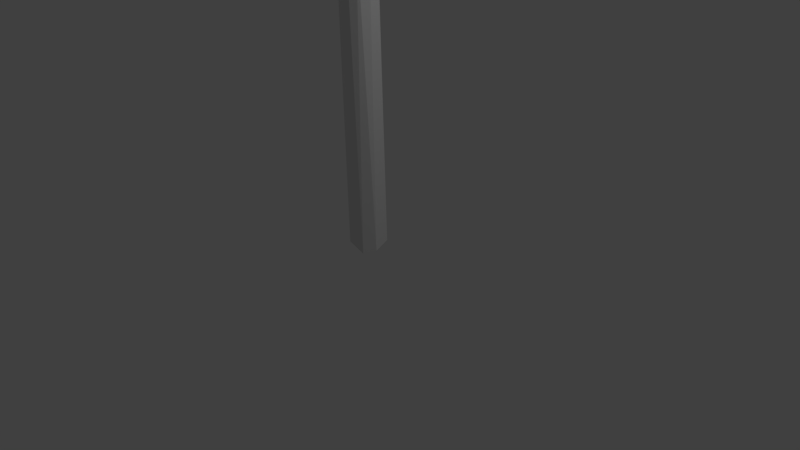 # Source: untitled.blend  (saved by Blender 2.79.0; exported with 4.5.12 LTS)
import bpy
from mathutils import Matrix  # noqa: F401  (used for matrix-valued properties, if any)

bpy.ops.wm.read_factory_settings(use_empty=True)
scene = bpy.context.scene
scene.name = 'Scene'

# ---- collections
col_collection_1 = bpy.data.collections.new('Collection 1'); scene.collection.children.link(col_collection_1)

# ---- world
world_world = bpy.data.worlds.new('World'); scene.world = world_world
world_world.color = (0.05088, 0.05088, 0.05088)
world_world.use_sun_shadow = False
world_world.sun_shadow_jitter_overblur = 0.0
world_world.cycles.sampling_method = 'MANUAL'

# ---- cameras
cam_camera = bpy.data.cameras.new('Camera')
cam_camera.clip_end = 100.0
cam_camera.lens = 35.0
cam_camera.sensor_width = 32.0
cam_camera.sensor_height = 18.0
cam_camera.ortho_scale = 7.314
cam_camera.dof.focus_distance = 0.0
cam_camera.dof.aperture_fstop = 128.0

# ---- lights
light_lamp = bpy.data.lights.new('Lamp', 'POINT')
light_lamp.transmission_factor = 0.0
light_lamp.cutoff_distance = 30.0
light_lamp.energy = 100.0
light_lamp.shadow_buffer_clip_start = 1.001
light_lamp.shadow_soft_size = 0.1
light_lamp.shadow_maximum_resolution = 0.006
light_lamp.use_absolute_resolution = True

# ---- meshes
me_icosphere_015 = bpy.data.meshes.new('Icosphere.015')
me_icosphere_015.from_pydata([(0.0, 0.04536, -0.8918), (0.7236, -0.5257, -0.4472), (-0.2695, -1.127, -0.4704), (-0.8944, 0.0, -0.4472), (-0.2825, 0.8793, -0.4571), (0.7236, 0.5257, -0.4472), (0.2727, -0.9926, 0.4563), (-0.7013, -0.5515, 0.4952), (-0.7236, 0.5257, 0.4472), (0.3027, 0.9792, 0.3927), (0.8944, 0.0, 0.4472), (0.0, 0.1163, 0.682), (-0.1607, -0.4967, -0.845), (0.357, -0.07708, -0.6622), (0.2696, -1.091, -0.5808), (0.8504, 5.612e-05, -0.5252), (0.4003, 0.3147, -0.7397), (-0.4569, 0.01685, -0.6831), (-0.6839, -0.4853, -0.5138), (-0.1625, 0.5, -0.8507), (-0.6879, 0.5001, -0.5242), (0.2633, 0.8109, -0.5264), (0.9496, -0.3164, 0.002318), (0.9477, 0.3585, 0.009931), (0.0, -1.363, -0.004355), (0.5747, -1.081, -0.008426), (-0.9496, -0.3164, 0.002318), (-0.5747, -1.081, -0.008426), (-0.5994, 0.8635, -0.0188), (-0.9477, 0.3585, 0.009931), (0.5994, 0.8635, -0.0188), (0.0, 1.148, -0.02257), (0.698, -0.4909, 0.5133), (-0.2738, -0.9291, 0.5057), (-0.8506, 0.0, 0.5257), (-0.2651, 0.8072, 0.5074), (0.6882, 0.5, 0.5257), (0.2826, -0.3744, 0.669), (0.5183, 0.06233, 0.6843), (-0.5535, -0.1877, 0.6529), (-0.4386, 0.3758, 0.6599), (0.2322, 0.5324, 0.7139)], [], [(0, 13, 12), (1, 13, 15), (0, 12, 17), (0, 17, 19), (0, 19, 16), (1, 15, 22), (2, 14, 24), (3, 18, 26), (4, 20, 28), (5, 21, 30), (1, 22, 25), (2, 24, 27), (3, 26, 29), (4, 28, 31), (5, 30, 23), (6, 32, 37), (7, 33, 39), (8, 34, 40), (9, 35, 41), (10, 36, 38), (38, 41, 11), (38, 36, 41), (36, 9, 41), (41, 40, 11), (41, 35, 40), (35, 8, 40), (40, 39, 11), (40, 34, 39), (34, 7, 39), (39, 37, 11), (39, 33, 37), (33, 6, 37), (37, 38, 11), (37, 32, 38), (32, 10, 38), (23, 36, 10), (23, 30, 36), (30, 9, 36), (31, 35, 9), (31, 28, 35), (28, 8, 35), (29, 34, 8), (29, 26, 34), (26, 7, 34), (27, 33, 7), (27, 24, 33), (24, 6, 33), (25, 32, 6), (25, 22, 32), (22, 10, 32), (30, 31, 9), (30, 21, 31), (21, 4, 31), (28, 29, 8), (28, 20, 29), (20, 3, 29), (26, 27, 7), (26, 18, 27), (18, 2, 27), (24, 25, 6), (24, 14, 25), (14, 1, 25), (22, 23, 10), (22, 15, 23), (15, 5, 23), (16, 21, 5), (16, 19, 21), (19, 4, 21), (19, 20, 4), (19, 17, 20), (17, 3, 20), (17, 18, 3), (17, 12, 18), (12, 2, 18), (15, 16, 5), (15, 13, 16), (13, 0, 16), (12, 14, 2), (12, 13, 14), (13, 1, 14)])
me_icosphere_015.use_remesh_preserve_volume = False
me_icosphere_015.use_remesh_preserve_attributes = False
me_icosphere_015.use_mirror_vertex_groups = False
me_icosphere_015.update()
me_plane = bpy.data.meshes.new('Plane')
me_plane.from_pydata([(0.0005768, -0.003677, 0.003534), (-0.005137, -0.1062, 4.082), (-0.09525, -0.1197, 6.924), (-0.06506, 0.02998, 8.862), (-0.06309, 0.005562, 9.856), (-0.06004, -0.04658, 8.143), (-0.767, -1.451, 7.494), (-0.03051, -0.02021, 9.512), (-0.01195, -0.03881, 6.339), (0.1151, 1.026, 8.115), (0.368, -1.18, 6.404), (-1.128, 1.475, 7.117), (1.13, -0.744, 7.306), (-0.4618, 1.042, 9.157), (1.062, -0.1034, 8.84), (-0.83, -0.3863, 8.901), (-0.05588, -0.5155, 9.672), (-0.2331, 0.3187, 10.2), (0.3083, 0.06905, 10.22), (1.704, -0.6583, 9.161), (2.037, -0.05843, 8.918), (1.69, 0.3172, 9.05), (2.13, -0.6338, 7.88), (2.216, -1.107, 7.947), (1.587, -1.427, 7.719), (1.124, -0.9337, 6.859), (0.9116, -1.559, 6.593), (0.511, -1.835, 6.702), (-1.073, -1.811, 7.193), (-0.5411, -1.928, 7.824), (-0.9581, -2.147, 7.508), (-1.69, 2.282, 7.341), (-0.6441, 2.735, 7.485), (0.05756, 2.159, 8.383), (1.017, 1.597, 8.348), (0.3741, 1.525, 6.11), (0.03727, 0.02554, 10.51), (-1.309, -0.9429, 9.052), (-1.416, -0.3973, 8.894), (-0.7743, 1.423, 9.392), (0.2043, 1.499, 9.414), (0.1241, 0.5746, 6.106), (0.6318, 1.707, 6.173), (0.169, 1.799, 6.175), (0.853, 1.063, 6.223), (0.6055, 1.374, 6.117), (0.03222, 1.615, 6.22), (-0.3402, 1.555, 6.177), (-0.0005976, 1.176, 6.143), (0.5085, 0.8534, 6.048), (0.4085, 0.4871, 8.946), (-1.392, 0.04162, 7.413)], [(0, 1), (8, 2), (5, 3), (7, 4), (2, 5), (2, 6), (3, 7), (1, 8), (5, 9), (8, 10), (2, 11), (2, 12), (3, 13), (3, 14), (3, 15), (7, 16), (4, 17), (4, 18), (14, 19), (14, 20), (14, 21), (12, 22), (12, 23), (12, 24), (10, 25), (10, 26), (10, 27), (6, 28), (6, 29), (6, 30), (11, 31), (11, 32), (9, 33), (9, 34), (4, 36), (15, 37), (15, 38), (13, 39), (13, 40), (8, 41), (35, 42), (35, 43), (49, 44), (49, 45), (48, 46), (48, 47), (41, 48), (41, 49), (41, 35), (3, 50), (2, 51)], [])
me_plane.use_remesh_preserve_volume = False
me_plane.use_remesh_preserve_attributes = False
me_plane.use_mirror_vertex_groups = False
me_plane.update()
me_icosphere_005 = bpy.data.meshes.new('Icosphere.005')
me_icosphere_005.from_pydata([(0.0, -0.03443, -0.6199), (0.734, -0.3171, -0.2282), (-0.2757, -0.8383, -0.3733), (-0.8901, 0.06924, -0.2794), (-0.2637, 0.7834, -0.1664), (0.7216, 0.5187, -0.4332), (0.2764, -0.8506, 0.4472), (-0.7236, -0.5257, 0.4472), (-0.7236, 0.5257, 0.4472), (0.283, 0.7166, 0.3807), (0.8944, 0.0, 0.4472), (0.0, 0.0, 1.0), (-0.1752, -0.5067, -0.5601), (0.4098, -0.2642, -0.739), (0.2623, -0.777, -0.395), (0.8491, 0.02476, -0.456), (0.4139, 0.3641, -0.5396), (-0.5274, -0.06899, -0.6251), (-0.6978, -0.295, -0.3287), (-0.1612, 0.4843, -0.5663), (-0.6876, 0.4979, -0.5216), (0.2472, 0.753, -0.1484), (0.9557, -0.2038, 0.05189), (0.9456, 0.3005, 0.04168), (0.0, -1.0, 0.0), (0.5879, -0.8014, 0.002385), (-0.9557, -0.2038, 0.05189), (-0.5879, -0.8014, 0.002385), (-0.5877, 0.808, 0.00128), (-0.9456, 0.3005, 0.04168), (0.5877, 0.808, 0.00128), (0.0, 1.0, 0.0), (0.6882, -0.5, 0.5257), (-0.2629, -0.809, 0.5257), (-0.8506, 0.0, 0.5257), (-0.2719, 0.6272, 0.4354), (0.6882, 0.5, 0.5257), (0.2217, -0.1681, 0.6297), (0.5257, -1.201e-05, 0.8506), (-0.4253, -0.309, 0.8507), (-0.4296, 0.2361, 0.8115), (0.1629, 0.4932, 0.847)], [], [(0, 13, 12), (1, 13, 15), (0, 12, 17), (0, 17, 19), (0, 19, 16), (1, 15, 22), (2, 14, 24), (3, 18, 26), (4, 20, 28), (5, 21, 30), (1, 22, 25), (2, 24, 27), (3, 26, 29), (4, 28, 31), (5, 30, 23), (6, 32, 37), (7, 33, 39), (8, 34, 40), (9, 35, 41), (10, 36, 38), (38, 41, 11), (38, 36, 41), (36, 9, 41), (41, 40, 11), (41, 35, 40), (35, 8, 40), (40, 39, 11), (40, 34, 39), (34, 7, 39), (39, 37, 11), (39, 33, 37), (33, 6, 37), (37, 38, 11), (37, 32, 38), (32, 10, 38), (23, 36, 10), (23, 30, 36), (30, 9, 36), (31, 35, 9), (31, 28, 35), (28, 8, 35), (29, 34, 8), (29, 26, 34), (26, 7, 34), (27, 33, 7), (27, 24, 33), (24, 6, 33), (25, 32, 6), (25, 22, 32), (22, 10, 32), (30, 31, 9), (30, 21, 31), (21, 4, 31), (28, 29, 8), (28, 20, 29), (20, 3, 29), (26, 27, 7), (26, 18, 27), (18, 2, 27), (24, 25, 6), (24, 14, 25), (14, 1, 25), (22, 23, 10), (22, 15, 23), (15, 5, 23), (16, 21, 5), (16, 19, 21), (19, 4, 21), (19, 20, 4), (19, 17, 20), (17, 3, 20), (17, 18, 3), (17, 12, 18), (12, 2, 18), (15, 16, 5), (15, 13, 16), (13, 0, 16), (12, 14, 2), (12, 13, 14), (13, 1, 14)])
me_icosphere_005.use_remesh_preserve_volume = False
me_icosphere_005.use_remesh_preserve_attributes = False
me_icosphere_005.use_mirror_vertex_groups = False
me_icosphere_005.update()
me_icosphere_004 = bpy.data.meshes.new('Icosphere.004')
me_icosphere_004.from_pydata([(0.0, -0.03443, -0.6199), (0.734, -0.3171, -0.2282), (-0.2757, -0.8383, -0.3733), (-0.8901, 0.06924, -0.2794), (-0.2637, 0.7834, -0.1664), (0.7216, 0.5187, -0.4332), (0.2764, -0.8506, 0.4472), (-0.7236, -0.5257, 0.4472), (-0.7236, 0.5257, 0.4472), (0.283, 0.7166, 0.3807), (0.8944, 0.0, 0.4472), (0.0, 0.0, 1.0), (-0.1752, -0.5067, -0.5601), (0.4098, -0.2642, -0.739), (0.2623, -0.777, -0.395), (0.8491, 0.02476, -0.456), (0.4139, 0.3641, -0.5396), (-0.5274, -0.06899, -0.6251), (-0.6978, -0.295, -0.3287), (-0.1612, 0.4843, -0.5663), (-0.6876, 0.4979, -0.5216), (0.2472, 0.753, -0.1484), (0.9557, -0.2038, 0.05189), (0.9456, 0.3005, 0.04168), (0.0, -1.0, 0.0), (0.5879, -0.8014, 0.002385), (-0.9557, -0.2038, 0.05189), (-0.5879, -0.8014, 0.002385), (-0.5877, 0.808, 0.00128), (-0.9456, 0.3005, 0.04168), (0.5877, 0.808, 0.00128), (0.0, 1.0, 0.0), (0.6882, -0.5, 0.5257), (-0.2629, -0.809, 0.5257), (-0.8506, 0.0, 0.5257), (-0.2719, 0.6272, 0.4354), (0.6882, 0.5, 0.5257), (0.2217, -0.1681, 0.6297), (0.5257, -1.201e-05, 0.8506), (-0.4253, -0.309, 0.8507), (-0.4296, 0.2361, 0.8115), (0.1629, 0.4932, 0.847)], [], [(0, 13, 12), (1, 13, 15), (0, 12, 17), (0, 17, 19), (0, 19, 16), (1, 15, 22), (2, 14, 24), (3, 18, 26), (4, 20, 28), (5, 21, 30), (1, 22, 25), (2, 24, 27), (3, 26, 29), (4, 28, 31), (5, 30, 23), (6, 32, 37), (7, 33, 39), (8, 34, 40), (9, 35, 41), (10, 36, 38), (38, 41, 11), (38, 36, 41), (36, 9, 41), (41, 40, 11), (41, 35, 40), (35, 8, 40), (40, 39, 11), (40, 34, 39), (34, 7, 39), (39, 37, 11), (39, 33, 37), (33, 6, 37), (37, 38, 11), (37, 32, 38), (32, 10, 38), (23, 36, 10), (23, 30, 36), (30, 9, 36), (31, 35, 9), (31, 28, 35), (28, 8, 35), (29, 34, 8), (29, 26, 34), (26, 7, 34), (27, 33, 7), (27, 24, 33), (24, 6, 33), (25, 32, 6), (25, 22, 32), (22, 10, 32), (30, 31, 9), (30, 21, 31), (21, 4, 31), (28, 29, 8), (28, 20, 29), (20, 3, 29), (26, 27, 7), (26, 18, 27), (18, 2, 27), (24, 25, 6), (24, 14, 25), (14, 1, 25), (22, 23, 10), (22, 15, 23), (15, 5, 23), (16, 21, 5), (16, 19, 21), (19, 4, 21), (19, 20, 4), (19, 17, 20), (17, 3, 20), (17, 18, 3), (17, 12, 18), (12, 2, 18), (15, 16, 5), (15, 13, 16), (13, 0, 16), (12, 14, 2), (12, 13, 14), (13, 1, 14)])
me_icosphere_004.use_remesh_preserve_volume = False
me_icosphere_004.use_remesh_preserve_attributes = False
me_icosphere_004.use_mirror_vertex_groups = False
me_icosphere_004.update()
me_icosphere_003 = bpy.data.meshes.new('Icosphere.003')
me_icosphere_003.from_pydata([(0.0, -0.03443, -0.6199), (0.734, -0.3171, -0.2282), (-0.2757, -0.8383, -0.3733), (-0.8901, 0.06924, -0.2794), (-0.2637, 0.7834, -0.1664), (0.7216, 0.5187, -0.4332), (0.2764, -0.8506, 0.4472), (-0.7236, -0.5257, 0.4472), (-0.7236, 0.5257, 0.4472), (0.283, 0.7166, 0.3807), (0.8944, 0.0, 0.4472), (0.0, 0.0, 1.0), (-0.1752, -0.5067, -0.5601), (0.4098, -0.2642, -0.739), (0.2623, -0.777, -0.395), (0.8491, 0.02476, -0.456), (0.4139, 0.3641, -0.5396), (-0.5274, -0.06899, -0.6251), (-0.6978, -0.295, -0.3287), (-0.1612, 0.4843, -0.5663), (-0.6876, 0.4979, -0.5216), (0.2472, 0.753, -0.1484), (0.9557, -0.2038, 0.05189), (0.9456, 0.3005, 0.04168), (0.0, -1.0, 0.0), (0.5879, -0.8014, 0.002385), (-0.9557, -0.2038, 0.05189), (-0.5879, -0.8014, 0.002385), (-0.5877, 0.808, 0.00128), (-0.9456, 0.3005, 0.04168), (0.5877, 0.808, 0.00128), (0.0, 1.0, 0.0), (0.6882, -0.5, 0.5257), (-0.2629, -0.809, 0.5257), (-0.8506, 0.0, 0.5257), (-0.2719, 0.6272, 0.4354), (0.6882, 0.5, 0.5257), (0.2217, -0.1681, 0.6297), (0.5257, -1.201e-05, 0.8506), (-0.4253, -0.309, 0.8507), (-0.4296, 0.2361, 0.8115), (0.1629, 0.4932, 0.847)], [], [(0, 13, 12), (1, 13, 15), (0, 12, 17), (0, 17, 19), (0, 19, 16), (1, 15, 22), (2, 14, 24), (3, 18, 26), (4, 20, 28), (5, 21, 30), (1, 22, 25), (2, 24, 27), (3, 26, 29), (4, 28, 31), (5, 30, 23), (6, 32, 37), (7, 33, 39), (8, 34, 40), (9, 35, 41), (10, 36, 38), (38, 41, 11), (38, 36, 41), (36, 9, 41), (41, 40, 11), (41, 35, 40), (35, 8, 40), (40, 39, 11), (40, 34, 39), (34, 7, 39), (39, 37, 11), (39, 33, 37), (33, 6, 37), (37, 38, 11), (37, 32, 38), (32, 10, 38), (23, 36, 10), (23, 30, 36), (30, 9, 36), (31, 35, 9), (31, 28, 35), (28, 8, 35), (29, 34, 8), (29, 26, 34), (26, 7, 34), (27, 33, 7), (27, 24, 33), (24, 6, 33), (25, 32, 6), (25, 22, 32), (22, 10, 32), (30, 31, 9), (30, 21, 31), (21, 4, 31), (28, 29, 8), (28, 20, 29), (20, 3, 29), (26, 27, 7), (26, 18, 27), (18, 2, 27), (24, 25, 6), (24, 14, 25), (14, 1, 25), (22, 23, 10), (22, 15, 23), (15, 5, 23), (16, 21, 5), (16, 19, 21), (19, 4, 21), (19, 20, 4), (19, 17, 20), (17, 3, 20), (17, 18, 3), (17, 12, 18), (12, 2, 18), (15, 16, 5), (15, 13, 16), (13, 0, 16), (12, 14, 2), (12, 13, 14), (13, 1, 14)])
me_icosphere_003.use_remesh_preserve_volume = False
me_icosphere_003.use_remesh_preserve_attributes = False
me_icosphere_003.use_mirror_vertex_groups = False
me_icosphere_003.update()
me_icosphere_016 = bpy.data.meshes.new('Icosphere.016')
me_icosphere_016.from_pydata([(0.0, 0.04536, -0.8918), (0.7236, -0.5257, -0.4472), (-0.2695, -1.127, -0.4704), (-0.8944, 0.0, -0.4472), (-0.2825, 0.8793, -0.4571), (0.7236, 0.5257, -0.4472), (0.2727, -0.9926, 0.4563), (-0.7013, -0.5515, 0.4952), (-0.7236, 0.5257, 0.4472), (0.3027, 0.9792, 0.3927), (0.8944, 0.0, 0.4472), (0.0, 0.1163, 0.682), (-0.1607, -0.4967, -0.845), (0.357, -0.07708, -0.6622), (0.2696, -1.091, -0.5808), (0.8504, 5.612e-05, -0.5252), (0.4003, 0.3147, -0.7397), (-0.4569, 0.01685, -0.6831), (-0.6839, -0.4853, -0.5138), (-0.1625, 0.5, -0.8507), (-0.6879, 0.5001, -0.5242), (0.2633, 0.8109, -0.5264), (0.9496, -0.3164, 0.002318), (0.9477, 0.3585, 0.009931), (0.0, -1.363, -0.004355), (0.5747, -1.081, -0.008426), (-0.9496, -0.3164, 0.002318), (-0.5747, -1.081, -0.008426), (-0.5994, 0.8635, -0.0188), (-0.9477, 0.3585, 0.009931), (0.5994, 0.8635, -0.0188), (0.0, 1.148, -0.02257), (0.698, -0.4909, 0.5133), (-0.2738, -0.9291, 0.5057), (-0.8506, 0.0, 0.5257), (-0.2651, 0.8072, 0.5074), (0.6882, 0.5, 0.5257), (0.2826, -0.3744, 0.669), (0.5183, 0.06233, 0.6843), (-0.5535, -0.1877, 0.6529), (-0.4386, 0.3758, 0.6599), (0.2322, 0.5324, 0.7139)], [], [(0, 13, 12), (1, 13, 15), (0, 12, 17), (0, 17, 19), (0, 19, 16), (1, 15, 22), (2, 14, 24), (3, 18, 26), (4, 20, 28), (5, 21, 30), (1, 22, 25), (2, 24, 27), (3, 26, 29), (4, 28, 31), (5, 30, 23), (6, 32, 37), (7, 33, 39), (8, 34, 40), (9, 35, 41), (10, 36, 38), (38, 41, 11), (38, 36, 41), (36, 9, 41), (41, 40, 11), (41, 35, 40), (35, 8, 40), (40, 39, 11), (40, 34, 39), (34, 7, 39), (39, 37, 11), (39, 33, 37), (33, 6, 37), (37, 38, 11), (37, 32, 38), (32, 10, 38), (23, 36, 10), (23, 30, 36), (30, 9, 36), (31, 35, 9), (31, 28, 35), (28, 8, 35), (29, 34, 8), (29, 26, 34), (26, 7, 34), (27, 33, 7), (27, 24, 33), (24, 6, 33), (25, 32, 6), (25, 22, 32), (22, 10, 32), (30, 31, 9), (30, 21, 31), (21, 4, 31), (28, 29, 8), (28, 20, 29), (20, 3, 29), (26, 27, 7), (26, 18, 27), (18, 2, 27), (24, 25, 6), (24, 14, 25), (14, 1, 25), (22, 23, 10), (22, 15, 23), (15, 5, 23), (16, 21, 5), (16, 19, 21), (19, 4, 21), (19, 20, 4), (19, 17, 20), (17, 3, 20), (17, 18, 3), (17, 12, 18), (12, 2, 18), (15, 16, 5), (15, 13, 16), (13, 0, 16), (12, 14, 2), (12, 13, 14), (13, 1, 14)])
me_icosphere_016.use_remesh_preserve_volume = False
me_icosphere_016.use_remesh_preserve_attributes = False
me_icosphere_016.use_mirror_vertex_groups = False
me_icosphere_016.update()
me_icosphere_017 = bpy.data.meshes.new('Icosphere.017')
me_icosphere_017.from_pydata([(0.0, 0.04536, -0.8918), (0.7236, -0.5257, -0.4472), (-0.2695, -1.127, -0.4704), (-0.8944, 0.0, -0.4472), (-0.2825, 0.8793, -0.4571), (0.7236, 0.5257, -0.4472), (0.2727, -0.9926, 0.4563), (-0.7013, -0.5515, 0.4952), (-0.7236, 0.5257, 0.4472), (0.3027, 0.9792, 0.3927), (0.8944, 0.0, 0.4472), (0.0, 0.1163, 0.682), (-0.1607, -0.4967, -0.845), (0.357, -0.07708, -0.6622), (0.2696, -1.091, -0.5808), (0.8504, 5.612e-05, -0.5252), (0.4003, 0.3147, -0.7397), (-0.4569, 0.01685, -0.6831), (-0.6839, -0.4853, -0.5138), (-0.1625, 0.5, -0.8507), (-0.6879, 0.5001, -0.5242), (0.2633, 0.8109, -0.5264), (0.9496, -0.3164, 0.002318), (0.9477, 0.3585, 0.009931), (0.0, -1.363, -0.004355), (0.5747, -1.081, -0.008426), (-0.9496, -0.3164, 0.002318), (-0.5747, -1.081, -0.008426), (-0.5994, 0.8635, -0.0188), (-0.9477, 0.3585, 0.009931), (0.5994, 0.8635, -0.0188), (0.0, 1.148, -0.02257), (0.698, -0.4909, 0.5133), (-0.2738, -0.9291, 0.5057), (-0.8506, 0.0, 0.5257), (-0.2651, 0.8072, 0.5074), (0.6882, 0.5, 0.5257), (0.2826, -0.3744, 0.669), (0.5183, 0.06233, 0.6843), (-0.5535, -0.1877, 0.6529), (-0.4386, 0.3758, 0.6599), (0.2322, 0.5324, 0.7139)], [], [(0, 13, 12), (1, 13, 15), (0, 12, 17), (0, 17, 19), (0, 19, 16), (1, 15, 22), (2, 14, 24), (3, 18, 26), (4, 20, 28), (5, 21, 30), (1, 22, 25), (2, 24, 27), (3, 26, 29), (4, 28, 31), (5, 30, 23), (6, 32, 37), (7, 33, 39), (8, 34, 40), (9, 35, 41), (10, 36, 38), (38, 41, 11), (38, 36, 41), (36, 9, 41), (41, 40, 11), (41, 35, 40), (35, 8, 40), (40, 39, 11), (40, 34, 39), (34, 7, 39), (39, 37, 11), (39, 33, 37), (33, 6, 37), (37, 38, 11), (37, 32, 38), (32, 10, 38), (23, 36, 10), (23, 30, 36), (30, 9, 36), (31, 35, 9), (31, 28, 35), (28, 8, 35), (29, 34, 8), (29, 26, 34), (26, 7, 34), (27, 33, 7), (27, 24, 33), (24, 6, 33), (25, 32, 6), (25, 22, 32), (22, 10, 32), (30, 31, 9), (30, 21, 31), (21, 4, 31), (28, 29, 8), (28, 20, 29), (20, 3, 29), (26, 27, 7), (26, 18, 27), (18, 2, 27), (24, 25, 6), (24, 14, 25), (14, 1, 25), (22, 23, 10), (22, 15, 23), (15, 5, 23), (16, 21, 5), (16, 19, 21), (19, 4, 21), (19, 20, 4), (19, 17, 20), (17, 3, 20), (17, 18, 3), (17, 12, 18), (12, 2, 18), (15, 16, 5), (15, 13, 16), (13, 0, 16), (12, 14, 2), (12, 13, 14), (13, 1, 14)])
me_icosphere_017.use_remesh_preserve_volume = False
me_icosphere_017.use_remesh_preserve_attributes = False
me_icosphere_017.use_mirror_vertex_groups = False
me_icosphere_017.update()
me_icosphere_020 = bpy.data.meshes.new('Icosphere.020')
me_icosphere_020.from_pydata([(0.0, -0.03443, -0.6199), (0.734, -0.3171, -0.2282), (-0.2757, -0.8383, -0.3733), (-0.8901, 0.06924, -0.2794), (-0.2637, 0.7834, -0.1664), (0.7216, 0.5187, -0.4332), (0.2764, -0.8506, 0.4472), (-0.7236, -0.5257, 0.4472), (-0.7236, 0.5257, 0.4472), (0.283, 0.7166, 0.3807), (0.8944, 0.0, 0.4472), (0.0, 0.0, 1.0), (-0.1752, -0.5067, -0.5601), (0.4098, -0.2642, -0.739), (0.2623, -0.777, -0.395), (0.8491, 0.02476, -0.456), (0.4139, 0.3641, -0.5396), (-0.5274, -0.06899, -0.6251), (-0.6978, -0.295, -0.3287), (-0.1612, 0.4843, -0.5663), (-0.6876, 0.4979, -0.5216), (0.2472, 0.753, -0.1484), (0.9557, -0.2038, 0.05189), (0.9456, 0.3005, 0.04168), (0.0, -1.0, 0.0), (0.5879, -0.8014, 0.002385), (-0.9557, -0.2038, 0.05189), (-0.5879, -0.8014, 0.002385), (-0.5877, 0.808, 0.00128), (-0.9456, 0.3005, 0.04168), (0.5877, 0.808, 0.00128), (0.0, 1.0, 0.0), (0.6882, -0.5, 0.5257), (-0.2629, -0.809, 0.5257), (-0.8506, 0.0, 0.5257), (-0.2719, 0.6272, 0.4354), (0.6882, 0.5, 0.5257), (0.2217, -0.1681, 0.6297), (0.5257, -1.201e-05, 0.8506), (-0.4253, -0.309, 0.8507), (-0.4296, 0.2361, 0.8115), (0.1629, 0.4932, 0.847)], [], [(0, 13, 12), (1, 13, 15), (0, 12, 17), (0, 17, 19), (0, 19, 16), (1, 15, 22), (2, 14, 24), (3, 18, 26), (4, 20, 28), (5, 21, 30), (1, 22, 25), (2, 24, 27), (3, 26, 29), (4, 28, 31), (5, 30, 23), (6, 32, 37), (7, 33, 39), (8, 34, 40), (9, 35, 41), (10, 36, 38), (38, 41, 11), (38, 36, 41), (36, 9, 41), (41, 40, 11), (41, 35, 40), (35, 8, 40), (40, 39, 11), (40, 34, 39), (34, 7, 39), (39, 37, 11), (39, 33, 37), (33, 6, 37), (37, 38, 11), (37, 32, 38), (32, 10, 38), (23, 36, 10), (23, 30, 36), (30, 9, 36), (31, 35, 9), (31, 28, 35), (28, 8, 35), (29, 34, 8), (29, 26, 34), (26, 7, 34), (27, 33, 7), (27, 24, 33), (24, 6, 33), (25, 32, 6), (25, 22, 32), (22, 10, 32), (30, 31, 9), (30, 21, 31), (21, 4, 31), (28, 29, 8), (28, 20, 29), (20, 3, 29), (26, 27, 7), (26, 18, 27), (18, 2, 27), (24, 25, 6), (24, 14, 25), (14, 1, 25), (22, 23, 10), (22, 15, 23), (15, 5, 23), (16, 21, 5), (16, 19, 21), (19, 4, 21), (19, 20, 4), (19, 17, 20), (17, 3, 20), (17, 18, 3), (17, 12, 18), (12, 2, 18), (15, 16, 5), (15, 13, 16), (13, 0, 16), (12, 14, 2), (12, 13, 14), (13, 1, 14)])
me_icosphere_020.use_remesh_preserve_volume = False
me_icosphere_020.use_remesh_preserve_attributes = False
me_icosphere_020.use_mirror_vertex_groups = False
me_icosphere_020.update()
me_icosphere_019 = bpy.data.meshes.new('Icosphere.019')
me_icosphere_019.from_pydata([(0.0, -0.03443, -0.6199), (0.734, -0.3171, -0.2282), (-0.2757, -0.8383, -0.3733), (-0.8901, 0.06924, -0.2794), (-0.2637, 0.7834, -0.1664), (0.7216, 0.5187, -0.4332), (0.2764, -0.8506, 0.4472), (-0.7236, -0.5257, 0.4472), (-0.7236, 0.5257, 0.4472), (0.283, 0.7166, 0.3807), (0.8944, 0.0, 0.4472), (0.0, 0.0, 1.0), (-0.1752, -0.5067, -0.5601), (0.4098, -0.2642, -0.739), (0.2623, -0.777, -0.395), (0.8491, 0.02476, -0.456), (0.4139, 0.3641, -0.5396), (-0.5274, -0.06899, -0.6251), (-0.6978, -0.295, -0.3287), (-0.1612, 0.4843, -0.5663), (-0.6876, 0.4979, -0.5216), (0.2472, 0.753, -0.1484), (0.9557, -0.2038, 0.05189), (0.9456, 0.3005, 0.04168), (0.0, -1.0, 0.0), (0.5879, -0.8014, 0.002385), (-0.9557, -0.2038, 0.05189), (-0.5879, -0.8014, 0.002385), (-0.5877, 0.808, 0.00128), (-0.9456, 0.3005, 0.04168), (0.5877, 0.808, 0.00128), (0.0, 1.0, 0.0), (0.6882, -0.5, 0.5257), (-0.2629, -0.809, 0.5257), (-0.8506, 0.0, 0.5257), (-0.2719, 0.6272, 0.4354), (0.6882, 0.5, 0.5257), (0.2217, -0.1681, 0.6297), (0.5257, -1.201e-05, 0.8506), (-0.4253, -0.309, 0.8507), (-0.4296, 0.2361, 0.8115), (0.1629, 0.4932, 0.847)], [], [(0, 13, 12), (1, 13, 15), (0, 12, 17), (0, 17, 19), (0, 19, 16), (1, 15, 22), (2, 14, 24), (3, 18, 26), (4, 20, 28), (5, 21, 30), (1, 22, 25), (2, 24, 27), (3, 26, 29), (4, 28, 31), (5, 30, 23), (6, 32, 37), (7, 33, 39), (8, 34, 40), (9, 35, 41), (10, 36, 38), (38, 41, 11), (38, 36, 41), (36, 9, 41), (41, 40, 11), (41, 35, 40), (35, 8, 40), (40, 39, 11), (40, 34, 39), (34, 7, 39), (39, 37, 11), (39, 33, 37), (33, 6, 37), (37, 38, 11), (37, 32, 38), (32, 10, 38), (23, 36, 10), (23, 30, 36), (30, 9, 36), (31, 35, 9), (31, 28, 35), (28, 8, 35), (29, 34, 8), (29, 26, 34), (26, 7, 34), (27, 33, 7), (27, 24, 33), (24, 6, 33), (25, 32, 6), (25, 22, 32), (22, 10, 32), (30, 31, 9), (30, 21, 31), (21, 4, 31), (28, 29, 8), (28, 20, 29), (20, 3, 29), (26, 27, 7), (26, 18, 27), (18, 2, 27), (24, 25, 6), (24, 14, 25), (14, 1, 25), (22, 23, 10), (22, 15, 23), (15, 5, 23), (16, 21, 5), (16, 19, 21), (19, 4, 21), (19, 20, 4), (19, 17, 20), (17, 3, 20), (17, 18, 3), (17, 12, 18), (12, 2, 18), (15, 16, 5), (15, 13, 16), (13, 0, 16), (12, 14, 2), (12, 13, 14), (13, 1, 14)])
me_icosphere_019.use_remesh_preserve_volume = False
me_icosphere_019.use_remesh_preserve_attributes = False
me_icosphere_019.use_mirror_vertex_groups = False
me_icosphere_019.update()
me_icosphere_023 = bpy.data.meshes.new('Icosphere.023')
me_icosphere_023.from_pydata([(0.0, -0.03443, -0.6199), (0.734, -0.3171, -0.2282), (-0.2757, -0.8383, -0.3733), (-0.8901, 0.06924, -0.2794), (-0.2637, 0.7834, -0.1664), (0.7216, 0.5187, -0.4332), (0.2764, -0.8506, 0.4472), (-0.7236, -0.5257, 0.4472), (-0.7236, 0.5257, 0.4472), (0.283, 0.7166, 0.3807), (0.8944, 0.0, 0.4472), (0.0, 0.0, 1.0), (-0.1752, -0.5067, -0.5601), (0.4098, -0.2642, -0.739), (0.2623, -0.777, -0.395), (0.8491, 0.02476, -0.456), (0.4139, 0.3641, -0.5396), (-0.5274, -0.06899, -0.6251), (-0.6978, -0.295, -0.3287), (-0.1612, 0.4843, -0.5663), (-0.6876, 0.4979, -0.5216), (0.2472, 0.753, -0.1484), (0.9557, -0.2038, 0.05189), (0.9456, 0.3005, 0.04168), (0.0, -1.0, 0.0), (0.5879, -0.8014, 0.002385), (-0.9557, -0.2038, 0.05189), (-0.5879, -0.8014, 0.002385), (-0.5877, 0.808, 0.00128), (-0.9456, 0.3005, 0.04168), (0.5877, 0.808, 0.00128), (0.0, 1.0, 0.0), (0.6882, -0.5, 0.5257), (-0.2629, -0.809, 0.5257), (-0.8506, 0.0, 0.5257), (-0.2719, 0.6272, 0.4354), (0.6882, 0.5, 0.5257), (0.2217, -0.1681, 0.6297), (0.5257, -1.201e-05, 0.8506), (-0.4253, -0.309, 0.8507), (-0.4296, 0.2361, 0.8115), (0.1629, 0.4932, 0.847)], [], [(0, 13, 12), (1, 13, 15), (0, 12, 17), (0, 17, 19), (0, 19, 16), (1, 15, 22), (2, 14, 24), (3, 18, 26), (4, 20, 28), (5, 21, 30), (1, 22, 25), (2, 24, 27), (3, 26, 29), (4, 28, 31), (5, 30, 23), (6, 32, 37), (7, 33, 39), (8, 34, 40), (9, 35, 41), (10, 36, 38), (38, 41, 11), (38, 36, 41), (36, 9, 41), (41, 40, 11), (41, 35, 40), (35, 8, 40), (40, 39, 11), (40, 34, 39), (34, 7, 39), (39, 37, 11), (39, 33, 37), (33, 6, 37), (37, 38, 11), (37, 32, 38), (32, 10, 38), (23, 36, 10), (23, 30, 36), (30, 9, 36), (31, 35, 9), (31, 28, 35), (28, 8, 35), (29, 34, 8), (29, 26, 34), (26, 7, 34), (27, 33, 7), (27, 24, 33), (24, 6, 33), (25, 32, 6), (25, 22, 32), (22, 10, 32), (30, 31, 9), (30, 21, 31), (21, 4, 31), (28, 29, 8), (28, 20, 29), (20, 3, 29), (26, 27, 7), (26, 18, 27), (18, 2, 27), (24, 25, 6), (24, 14, 25), (14, 1, 25), (22, 23, 10), (22, 15, 23), (15, 5, 23), (16, 21, 5), (16, 19, 21), (19, 4, 21), (19, 20, 4), (19, 17, 20), (17, 3, 20), (17, 18, 3), (17, 12, 18), (12, 2, 18), (15, 16, 5), (15, 13, 16), (13, 0, 16), (12, 14, 2), (12, 13, 14), (13, 1, 14)])
me_icosphere_023.use_remesh_preserve_volume = False
me_icosphere_023.use_remesh_preserve_attributes = False
me_icosphere_023.use_mirror_vertex_groups = False
me_icosphere_023.update()
me_icosphere_022 = bpy.data.meshes.new('Icosphere.022')
me_icosphere_022.from_pydata([(0.0, -0.03443, -0.6199), (0.734, -0.3171, -0.2282), (-0.2757, -0.8383, -0.3733), (-0.8901, 0.06924, -0.2794), (-0.2637, 0.7834, -0.1664), (0.7216, 0.5187, -0.4332), (0.2764, -0.8506, 0.4472), (-0.7236, -0.5257, 0.4472), (-0.7236, 0.5257, 0.4472), (0.283, 0.7166, 0.3807), (0.8944, 0.0, 0.4472), (0.0, 0.0, 1.0), (-0.1752, -0.5067, -0.5601), (0.4098, -0.2642, -0.739), (0.2623, -0.777, -0.395), (0.8491, 0.02476, -0.456), (0.4139, 0.3641, -0.5396), (-0.5274, -0.06899, -0.6251), (-0.6978, -0.295, -0.3287), (-0.1612, 0.4843, -0.5663), (-0.6876, 0.4979, -0.5216), (0.2472, 0.753, -0.1484), (0.9557, -0.2038, 0.05189), (0.9456, 0.3005, 0.04168), (0.0, -1.0, 0.0), (0.5879, -0.8014, 0.002385), (-0.9557, -0.2038, 0.05189), (-0.5879, -0.8014, 0.002385), (-0.5877, 0.808, 0.00128), (-0.9456, 0.3005, 0.04168), (0.5877, 0.808, 0.00128), (0.0, 1.0, 0.0), (0.6882, -0.5, 0.5257), (-0.2629, -0.809, 0.5257), (-0.8506, 0.0, 0.5257), (-0.2719, 0.6272, 0.4354), (0.6882, 0.5, 0.5257), (0.2217, -0.1681, 0.6297), (0.5257, -1.201e-05, 0.8506), (-0.4253, -0.309, 0.8507), (-0.4296, 0.2361, 0.8115), (0.1629, 0.4932, 0.847)], [], [(0, 13, 12), (1, 13, 15), (0, 12, 17), (0, 17, 19), (0, 19, 16), (1, 15, 22), (2, 14, 24), (3, 18, 26), (4, 20, 28), (5, 21, 30), (1, 22, 25), (2, 24, 27), (3, 26, 29), (4, 28, 31), (5, 30, 23), (6, 32, 37), (7, 33, 39), (8, 34, 40), (9, 35, 41), (10, 36, 38), (38, 41, 11), (38, 36, 41), (36, 9, 41), (41, 40, 11), (41, 35, 40), (35, 8, 40), (40, 39, 11), (40, 34, 39), (34, 7, 39), (39, 37, 11), (39, 33, 37), (33, 6, 37), (37, 38, 11), (37, 32, 38), (32, 10, 38), (23, 36, 10), (23, 30, 36), (30, 9, 36), (31, 35, 9), (31, 28, 35), (28, 8, 35), (29, 34, 8), (29, 26, 34), (26, 7, 34), (27, 33, 7), (27, 24, 33), (24, 6, 33), (25, 32, 6), (25, 22, 32), (22, 10, 32), (30, 31, 9), (30, 21, 31), (21, 4, 31), (28, 29, 8), (28, 20, 29), (20, 3, 29), (26, 27, 7), (26, 18, 27), (18, 2, 27), (24, 25, 6), (24, 14, 25), (14, 1, 25), (22, 23, 10), (22, 15, 23), (15, 5, 23), (16, 21, 5), (16, 19, 21), (19, 4, 21), (19, 20, 4), (19, 17, 20), (17, 3, 20), (17, 18, 3), (17, 12, 18), (12, 2, 18), (15, 16, 5), (15, 13, 16), (13, 0, 16), (12, 14, 2), (12, 13, 14), (13, 1, 14)])
me_icosphere_022.use_remesh_preserve_volume = False
me_icosphere_022.use_remesh_preserve_attributes = False
me_icosphere_022.use_mirror_vertex_groups = False
me_icosphere_022.update()
me_icosphere_021 = bpy.data.meshes.new('Icosphere.021')
me_icosphere_021.from_pydata([(0.0, -0.03443, -0.6199), (0.734, -0.3171, -0.2282), (-0.2757, -0.8383, -0.3733), (-0.8901, 0.06924, -0.2794), (-0.2637, 0.7834, -0.1664), (0.7216, 0.5187, -0.4332), (0.2764, -0.8506, 0.4472), (-0.7236, -0.5257, 0.4472), (-0.7236, 0.5257, 0.4472), (0.283, 0.7166, 0.3807), (0.8944, 0.0, 0.4472), (0.0, 0.0, 1.0), (-0.1752, -0.5067, -0.5601), (0.4098, -0.2642, -0.739), (0.2623, -0.777, -0.395), (0.8491, 0.02476, -0.456), (0.4139, 0.3641, -0.5396), (-0.5274, -0.06899, -0.6251), (-0.6978, -0.295, -0.3287), (-0.1612, 0.4843, -0.5663), (-0.6876, 0.4979, -0.5216), (0.2472, 0.753, -0.1484), (0.9557, -0.2038, 0.05189), (0.9456, 0.3005, 0.04168), (0.0, -1.0, 0.0), (0.5879, -0.8014, 0.002385), (-0.9557, -0.2038, 0.05189), (-0.5879, -0.8014, 0.002385), (-0.5877, 0.808, 0.00128), (-0.9456, 0.3005, 0.04168), (0.5877, 0.808, 0.00128), (0.0, 1.0, 0.0), (0.6882, -0.5, 0.5257), (-0.2629, -0.809, 0.5257), (-0.8506, 0.0, 0.5257), (-0.2719, 0.6272, 0.4354), (0.6882, 0.5, 0.5257), (0.2217, -0.1681, 0.6297), (0.5257, -1.201e-05, 0.8506), (-0.4253, -0.309, 0.8507), (-0.4296, 0.2361, 0.8115), (0.1629, 0.4932, 0.847)], [], [(0, 13, 12), (1, 13, 15), (0, 12, 17), (0, 17, 19), (0, 19, 16), (1, 15, 22), (2, 14, 24), (3, 18, 26), (4, 20, 28), (5, 21, 30), (1, 22, 25), (2, 24, 27), (3, 26, 29), (4, 28, 31), (5, 30, 23), (6, 32, 37), (7, 33, 39), (8, 34, 40), (9, 35, 41), (10, 36, 38), (38, 41, 11), (38, 36, 41), (36, 9, 41), (41, 40, 11), (41, 35, 40), (35, 8, 40), (40, 39, 11), (40, 34, 39), (34, 7, 39), (39, 37, 11), (39, 33, 37), (33, 6, 37), (37, 38, 11), (37, 32, 38), (32, 10, 38), (23, 36, 10), (23, 30, 36), (30, 9, 36), (31, 35, 9), (31, 28, 35), (28, 8, 35), (29, 34, 8), (29, 26, 34), (26, 7, 34), (27, 33, 7), (27, 24, 33), (24, 6, 33), (25, 32, 6), (25, 22, 32), (22, 10, 32), (30, 31, 9), (30, 21, 31), (21, 4, 31), (28, 29, 8), (28, 20, 29), (20, 3, 29), (26, 27, 7), (26, 18, 27), (18, 2, 27), (24, 25, 6), (24, 14, 25), (14, 1, 25), (22, 23, 10), (22, 15, 23), (15, 5, 23), (16, 21, 5), (16, 19, 21), (19, 4, 21), (19, 20, 4), (19, 17, 20), (17, 3, 20), (17, 18, 3), (17, 12, 18), (12, 2, 18), (15, 16, 5), (15, 13, 16), (13, 0, 16), (12, 14, 2), (12, 13, 14), (13, 1, 14)])
me_icosphere_021.use_remesh_preserve_volume = False
me_icosphere_021.use_remesh_preserve_attributes = False
me_icosphere_021.use_mirror_vertex_groups = False
me_icosphere_021.update()
me_icosphere_026 = bpy.data.meshes.new('Icosphere.026')
me_icosphere_026.from_pydata([(0.0, -0.03443, -0.6199), (0.734, -0.3171, -0.2282), (-0.2757, -0.8383, -0.3733), (-0.8901, 0.06924, -0.2794), (-0.2637, 0.7834, -0.1664), (0.7216, 0.5187, -0.4332), (0.2764, -0.8506, 0.4472), (-0.7236, -0.5257, 0.4472), (-0.7236, 0.5257, 0.4472), (0.283, 0.7166, 0.3807), (0.8944, 0.0, 0.4472), (0.0, 0.0, 1.0), (-0.1752, -0.5067, -0.5601), (0.4098, -0.2642, -0.739), (0.2623, -0.777, -0.395), (0.8491, 0.02476, -0.456), (0.4139, 0.3641, -0.5396), (-0.5274, -0.06899, -0.6251), (-0.6978, -0.295, -0.3287), (-0.1612, 0.4843, -0.5663), (-0.6876, 0.4979, -0.5216), (0.2472, 0.753, -0.1484), (0.9557, -0.2038, 0.05189), (0.9456, 0.3005, 0.04168), (0.0, -1.0, 0.0), (0.5879, -0.8014, 0.002385), (-0.9557, -0.2038, 0.05189), (-0.5879, -0.8014, 0.002385), (-0.5877, 0.808, 0.00128), (-0.9456, 0.3005, 0.04168), (0.5877, 0.808, 0.00128), (0.0, 1.0, 0.0), (0.6882, -0.5, 0.5257), (-0.2629, -0.809, 0.5257), (-0.8506, 0.0, 0.5257), (-0.2719, 0.6272, 0.4354), (0.6882, 0.5, 0.5257), (0.2217, -0.1681, 0.6297), (0.5257, -1.201e-05, 0.8506), (-0.4253, -0.309, 0.8507), (-0.4296, 0.2361, 0.8115), (0.1629, 0.4932, 0.847)], [], [(0, 13, 12), (1, 13, 15), (0, 12, 17), (0, 17, 19), (0, 19, 16), (1, 15, 22), (2, 14, 24), (3, 18, 26), (4, 20, 28), (5, 21, 30), (1, 22, 25), (2, 24, 27), (3, 26, 29), (4, 28, 31), (5, 30, 23), (6, 32, 37), (7, 33, 39), (8, 34, 40), (9, 35, 41), (10, 36, 38), (38, 41, 11), (38, 36, 41), (36, 9, 41), (41, 40, 11), (41, 35, 40), (35, 8, 40), (40, 39, 11), (40, 34, 39), (34, 7, 39), (39, 37, 11), (39, 33, 37), (33, 6, 37), (37, 38, 11), (37, 32, 38), (32, 10, 38), (23, 36, 10), (23, 30, 36), (30, 9, 36), (31, 35, 9), (31, 28, 35), (28, 8, 35), (29, 34, 8), (29, 26, 34), (26, 7, 34), (27, 33, 7), (27, 24, 33), (24, 6, 33), (25, 32, 6), (25, 22, 32), (22, 10, 32), (30, 31, 9), (30, 21, 31), (21, 4, 31), (28, 29, 8), (28, 20, 29), (20, 3, 29), (26, 27, 7), (26, 18, 27), (18, 2, 27), (24, 25, 6), (24, 14, 25), (14, 1, 25), (22, 23, 10), (22, 15, 23), (15, 5, 23), (16, 21, 5), (16, 19, 21), (19, 4, 21), (19, 20, 4), (19, 17, 20), (17, 3, 20), (17, 18, 3), (17, 12, 18), (12, 2, 18), (15, 16, 5), (15, 13, 16), (13, 0, 16), (12, 14, 2), (12, 13, 14), (13, 1, 14)])
me_icosphere_026.use_remesh_preserve_volume = False
me_icosphere_026.use_remesh_preserve_attributes = False
me_icosphere_026.use_mirror_vertex_groups = False
me_icosphere_026.update()
me_icosphere_025 = bpy.data.meshes.new('Icosphere.025')
me_icosphere_025.from_pydata([(0.0, -0.03443, -0.6199), (0.734, -0.3171, -0.2282), (-0.2757, -0.8383, -0.3733), (-0.8901, 0.06924, -0.2794), (-0.2637, 0.7834, -0.1664), (0.7216, 0.5187, -0.4332), (0.2764, -0.8506, 0.4472), (-0.7236, -0.5257, 0.4472), (-0.7236, 0.5257, 0.4472), (0.283, 0.7166, 0.3807), (0.8944, 0.0, 0.4472), (0.0, 0.0, 1.0), (-0.1752, -0.5067, -0.5601), (0.4098, -0.2642, -0.739), (0.2623, -0.777, -0.395), (0.8491, 0.02476, -0.456), (0.4139, 0.3641, -0.5396), (-0.5274, -0.06899, -0.6251), (-0.6978, -0.295, -0.3287), (-0.1612, 0.4843, -0.5663), (-0.6876, 0.4979, -0.5216), (0.2472, 0.753, -0.1484), (0.9557, -0.2038, 0.05189), (0.9456, 0.3005, 0.04168), (0.0, -1.0, 0.0), (0.5879, -0.8014, 0.002385), (-0.9557, -0.2038, 0.05189), (-0.5879, -0.8014, 0.002385), (-0.5877, 0.808, 0.00128), (-0.9456, 0.3005, 0.04168), (0.5877, 0.808, 0.00128), (0.0, 1.0, 0.0), (0.6882, -0.5, 0.5257), (-0.2629, -0.809, 0.5257), (-0.8506, 0.0, 0.5257), (-0.2719, 0.6272, 0.4354), (0.6882, 0.5, 0.5257), (0.2217, -0.1681, 0.6297), (0.5257, -1.201e-05, 0.8506), (-0.4253, -0.309, 0.8507), (-0.4296, 0.2361, 0.8115), (0.1629, 0.4932, 0.847)], [], [(0, 13, 12), (1, 13, 15), (0, 12, 17), (0, 17, 19), (0, 19, 16), (1, 15, 22), (2, 14, 24), (3, 18, 26), (4, 20, 28), (5, 21, 30), (1, 22, 25), (2, 24, 27), (3, 26, 29), (4, 28, 31), (5, 30, 23), (6, 32, 37), (7, 33, 39), (8, 34, 40), (9, 35, 41), (10, 36, 38), (38, 41, 11), (38, 36, 41), (36, 9, 41), (41, 40, 11), (41, 35, 40), (35, 8, 40), (40, 39, 11), (40, 34, 39), (34, 7, 39), (39, 37, 11), (39, 33, 37), (33, 6, 37), (37, 38, 11), (37, 32, 38), (32, 10, 38), (23, 36, 10), (23, 30, 36), (30, 9, 36), (31, 35, 9), (31, 28, 35), (28, 8, 35), (29, 34, 8), (29, 26, 34), (26, 7, 34), (27, 33, 7), (27, 24, 33), (24, 6, 33), (25, 32, 6), (25, 22, 32), (22, 10, 32), (30, 31, 9), (30, 21, 31), (21, 4, 31), (28, 29, 8), (28, 20, 29), (20, 3, 29), (26, 27, 7), (26, 18, 27), (18, 2, 27), (24, 25, 6), (24, 14, 25), (14, 1, 25), (22, 23, 10), (22, 15, 23), (15, 5, 23), (16, 21, 5), (16, 19, 21), (19, 4, 21), (19, 20, 4), (19, 17, 20), (17, 3, 20), (17, 18, 3), (17, 12, 18), (12, 2, 18), (15, 16, 5), (15, 13, 16), (13, 0, 16), (12, 14, 2), (12, 13, 14), (13, 1, 14)])
me_icosphere_025.use_remesh_preserve_volume = False
me_icosphere_025.use_remesh_preserve_attributes = False
me_icosphere_025.use_mirror_vertex_groups = False
me_icosphere_025.update()
me_icosphere_024 = bpy.data.meshes.new('Icosphere.024')
me_icosphere_024.from_pydata([(0.0, -0.03443, -0.6199), (0.734, -0.3171, -0.2282), (-0.2757, -0.8383, -0.3733), (-0.8901, 0.06924, -0.2794), (-0.2637, 0.7834, -0.1664), (0.7216, 0.5187, -0.4332), (0.2764, -0.8506, 0.4472), (-0.7236, -0.5257, 0.4472), (-0.7236, 0.5257, 0.4472), (0.283, 0.7166, 0.3807), (0.8944, 0.0, 0.4472), (0.0, 0.0, 1.0), (-0.1752, -0.5067, -0.5601), (0.4098, -0.2642, -0.739), (0.2623, -0.777, -0.395), (0.8491, 0.02476, -0.456), (0.4139, 0.3641, -0.5396), (-0.5274, -0.06899, -0.6251), (-0.6978, -0.295, -0.3287), (-0.1612, 0.4843, -0.5663), (-0.6876, 0.4979, -0.5216), (0.2472, 0.753, -0.1484), (0.9557, -0.2038, 0.05189), (0.9456, 0.3005, 0.04168), (0.0, -1.0, 0.0), (0.5879, -0.8014, 0.002385), (-0.9557, -0.2038, 0.05189), (-0.5879, -0.8014, 0.002385), (-0.5877, 0.808, 0.00128), (-0.9456, 0.3005, 0.04168), (0.5877, 0.808, 0.00128), (0.0, 1.0, 0.0), (0.6882, -0.5, 0.5257), (-0.2629, -0.809, 0.5257), (-0.8506, 0.0, 0.5257), (-0.2719, 0.6272, 0.4354), (0.6882, 0.5, 0.5257), (0.2217, -0.1681, 0.6297), (0.5257, -1.201e-05, 0.8506), (-0.4253, -0.309, 0.8507), (-0.4296, 0.2361, 0.8115), (0.1629, 0.4932, 0.847)], [], [(0, 13, 12), (1, 13, 15), (0, 12, 17), (0, 17, 19), (0, 19, 16), (1, 15, 22), (2, 14, 24), (3, 18, 26), (4, 20, 28), (5, 21, 30), (1, 22, 25), (2, 24, 27), (3, 26, 29), (4, 28, 31), (5, 30, 23), (6, 32, 37), (7, 33, 39), (8, 34, 40), (9, 35, 41), (10, 36, 38), (38, 41, 11), (38, 36, 41), (36, 9, 41), (41, 40, 11), (41, 35, 40), (35, 8, 40), (40, 39, 11), (40, 34, 39), (34, 7, 39), (39, 37, 11), (39, 33, 37), (33, 6, 37), (37, 38, 11), (37, 32, 38), (32, 10, 38), (23, 36, 10), (23, 30, 36), (30, 9, 36), (31, 35, 9), (31, 28, 35), (28, 8, 35), (29, 34, 8), (29, 26, 34), (26, 7, 34), (27, 33, 7), (27, 24, 33), (24, 6, 33), (25, 32, 6), (25, 22, 32), (22, 10, 32), (30, 31, 9), (30, 21, 31), (21, 4, 31), (28, 29, 8), (28, 20, 29), (20, 3, 29), (26, 27, 7), (26, 18, 27), (18, 2, 27), (24, 25, 6), (24, 14, 25), (14, 1, 25), (22, 23, 10), (22, 15, 23), (15, 5, 23), (16, 21, 5), (16, 19, 21), (19, 4, 21), (19, 20, 4), (19, 17, 20), (17, 3, 20), (17, 18, 3), (17, 12, 18), (12, 2, 18), (15, 16, 5), (15, 13, 16), (13, 0, 16), (12, 14, 2), (12, 13, 14), (13, 1, 14)])
me_icosphere_024.use_remesh_preserve_volume = False
me_icosphere_024.use_remesh_preserve_attributes = False
me_icosphere_024.use_mirror_vertex_groups = False
me_icosphere_024.update()
me_icosphere_029 = bpy.data.meshes.new('Icosphere.029')
me_icosphere_029.from_pydata([(0.0, -0.03443, -0.6199), (0.734, -0.3171, -0.2282), (-0.2757, -0.8383, -0.3733), (-0.8901, 0.06924, -0.2794), (-0.2637, 0.7834, -0.1664), (0.7216, 0.5187, -0.4332), (0.2764, -0.8506, 0.4472), (-0.7236, -0.5257, 0.4472), (-0.7236, 0.5257, 0.4472), (0.283, 0.7166, 0.3807), (0.8944, 0.0, 0.4472), (0.0, 0.0, 1.0), (-0.1752, -0.5067, -0.5601), (0.4098, -0.2642, -0.739), (0.2623, -0.777, -0.395), (0.8491, 0.02476, -0.456), (0.4139, 0.3641, -0.5396), (-0.5274, -0.06899, -0.6251), (-0.6978, -0.295, -0.3287), (-0.1612, 0.4843, -0.5663), (-0.6876, 0.4979, -0.5216), (0.2472, 0.753, -0.1484), (0.9557, -0.2038, 0.05189), (0.9456, 0.3005, 0.04168), (0.0, -1.0, 0.0), (0.5879, -0.8014, 0.002385), (-0.9557, -0.2038, 0.05189), (-0.5879, -0.8014, 0.002385), (-0.5877, 0.808, 0.00128), (-0.9456, 0.3005, 0.04168), (0.5877, 0.808, 0.00128), (0.0, 1.0, 0.0), (0.6882, -0.5, 0.5257), (-0.2629, -0.809, 0.5257), (-0.8506, 0.0, 0.5257), (-0.2719, 0.6272, 0.4354), (0.6882, 0.5, 0.5257), (0.2217, -0.1681, 0.6297), (0.5257, -1.201e-05, 0.8506), (-0.4253, -0.309, 0.8507), (-0.4296, 0.2361, 0.8115), (0.1629, 0.4932, 0.847)], [], [(0, 13, 12), (1, 13, 15), (0, 12, 17), (0, 17, 19), (0, 19, 16), (1, 15, 22), (2, 14, 24), (3, 18, 26), (4, 20, 28), (5, 21, 30), (1, 22, 25), (2, 24, 27), (3, 26, 29), (4, 28, 31), (5, 30, 23), (6, 32, 37), (7, 33, 39), (8, 34, 40), (9, 35, 41), (10, 36, 38), (38, 41, 11), (38, 36, 41), (36, 9, 41), (41, 40, 11), (41, 35, 40), (35, 8, 40), (40, 39, 11), (40, 34, 39), (34, 7, 39), (39, 37, 11), (39, 33, 37), (33, 6, 37), (37, 38, 11), (37, 32, 38), (32, 10, 38), (23, 36, 10), (23, 30, 36), (30, 9, 36), (31, 35, 9), (31, 28, 35), (28, 8, 35), (29, 34, 8), (29, 26, 34), (26, 7, 34), (27, 33, 7), (27, 24, 33), (24, 6, 33), (25, 32, 6), (25, 22, 32), (22, 10, 32), (30, 31, 9), (30, 21, 31), (21, 4, 31), (28, 29, 8), (28, 20, 29), (20, 3, 29), (26, 27, 7), (26, 18, 27), (18, 2, 27), (24, 25, 6), (24, 14, 25), (14, 1, 25), (22, 23, 10), (22, 15, 23), (15, 5, 23), (16, 21, 5), (16, 19, 21), (19, 4, 21), (19, 20, 4), (19, 17, 20), (17, 3, 20), (17, 18, 3), (17, 12, 18), (12, 2, 18), (15, 16, 5), (15, 13, 16), (13, 0, 16), (12, 14, 2), (12, 13, 14), (13, 1, 14)])
me_icosphere_029.use_remesh_preserve_volume = False
me_icosphere_029.use_remesh_preserve_attributes = False
me_icosphere_029.use_mirror_vertex_groups = False
me_icosphere_029.update()
me_icosphere_028 = bpy.data.meshes.new('Icosphere.028')
me_icosphere_028.from_pydata([(0.0, -0.03443, -0.6199), (0.734, -0.3171, -0.2282), (-0.2757, -0.8383, -0.3733), (-0.8901, 0.06924, -0.2794), (-0.2637, 0.7834, -0.1664), (0.7216, 0.5187, -0.4332), (0.2764, -0.8506, 0.4472), (-0.7236, -0.5257, 0.4472), (-0.7236, 0.5257, 0.4472), (0.283, 0.7166, 0.3807), (0.8944, 0.0, 0.4472), (0.0, 0.0, 1.0), (-0.1752, -0.5067, -0.5601), (0.4098, -0.2642, -0.739), (0.2623, -0.777, -0.395), (0.8491, 0.02476, -0.456), (0.4139, 0.3641, -0.5396), (-0.5274, -0.06899, -0.6251), (-0.6978, -0.295, -0.3287), (-0.1612, 0.4843, -0.5663), (-0.6876, 0.4979, -0.5216), (0.2472, 0.753, -0.1484), (0.9557, -0.2038, 0.05189), (0.9456, 0.3005, 0.04168), (0.0, -1.0, 0.0), (0.5879, -0.8014, 0.002385), (-0.9557, -0.2038, 0.05189), (-0.5879, -0.8014, 0.002385), (-0.5877, 0.808, 0.00128), (-0.9456, 0.3005, 0.04168), (0.5877, 0.808, 0.00128), (0.0, 1.0, 0.0), (0.6882, -0.5, 0.5257), (-0.2629, -0.809, 0.5257), (-0.8506, 0.0, 0.5257), (-0.2719, 0.6272, 0.4354), (0.6882, 0.5, 0.5257), (0.2217, -0.1681, 0.6297), (0.5257, -1.201e-05, 0.8506), (-0.4253, -0.309, 0.8507), (-0.4296, 0.2361, 0.8115), (0.1629, 0.4932, 0.847)], [], [(0, 13, 12), (1, 13, 15), (0, 12, 17), (0, 17, 19), (0, 19, 16), (1, 15, 22), (2, 14, 24), (3, 18, 26), (4, 20, 28), (5, 21, 30), (1, 22, 25), (2, 24, 27), (3, 26, 29), (4, 28, 31), (5, 30, 23), (6, 32, 37), (7, 33, 39), (8, 34, 40), (9, 35, 41), (10, 36, 38), (38, 41, 11), (38, 36, 41), (36, 9, 41), (41, 40, 11), (41, 35, 40), (35, 8, 40), (40, 39, 11), (40, 34, 39), (34, 7, 39), (39, 37, 11), (39, 33, 37), (33, 6, 37), (37, 38, 11), (37, 32, 38), (32, 10, 38), (23, 36, 10), (23, 30, 36), (30, 9, 36), (31, 35, 9), (31, 28, 35), (28, 8, 35), (29, 34, 8), (29, 26, 34), (26, 7, 34), (27, 33, 7), (27, 24, 33), (24, 6, 33), (25, 32, 6), (25, 22, 32), (22, 10, 32), (30, 31, 9), (30, 21, 31), (21, 4, 31), (28, 29, 8), (28, 20, 29), (20, 3, 29), (26, 27, 7), (26, 18, 27), (18, 2, 27), (24, 25, 6), (24, 14, 25), (14, 1, 25), (22, 23, 10), (22, 15, 23), (15, 5, 23), (16, 21, 5), (16, 19, 21), (19, 4, 21), (19, 20, 4), (19, 17, 20), (17, 3, 20), (17, 18, 3), (17, 12, 18), (12, 2, 18), (15, 16, 5), (15, 13, 16), (13, 0, 16), (12, 14, 2), (12, 13, 14), (13, 1, 14)])
me_icosphere_028.use_remesh_preserve_volume = False
me_icosphere_028.use_remesh_preserve_attributes = False
me_icosphere_028.use_mirror_vertex_groups = False
me_icosphere_028.update()
me_icosphere_027 = bpy.data.meshes.new('Icosphere.027')
me_icosphere_027.from_pydata([(0.0, -0.03443, -0.6199), (0.734, -0.3171, -0.2282), (-0.2757, -0.8383, -0.3733), (-0.8901, 0.06924, -0.2794), (-0.2637, 0.7834, -0.1664), (0.7216, 0.5187, -0.4332), (0.2764, -0.8506, 0.4472), (-0.7236, -0.5257, 0.4472), (-0.7236, 0.5257, 0.4472), (0.283, 0.7166, 0.3807), (0.8944, 0.0, 0.4472), (0.0, 0.0, 1.0), (-0.1752, -0.5067, -0.5601), (0.4098, -0.2642, -0.739), (0.2623, -0.777, -0.395), (0.8491, 0.02476, -0.456), (0.4139, 0.3641, -0.5396), (-0.5274, -0.06899, -0.6251), (-0.6978, -0.295, -0.3287), (-0.1612, 0.4843, -0.5663), (-0.6876, 0.4979, -0.5216), (0.2472, 0.753, -0.1484), (0.9557, -0.2038, 0.05189), (0.9456, 0.3005, 0.04168), (0.0, -1.0, 0.0), (0.5879, -0.8014, 0.002385), (-0.9557, -0.2038, 0.05189), (-0.5879, -0.8014, 0.002385), (-0.5877, 0.808, 0.00128), (-0.9456, 0.3005, 0.04168), (0.5877, 0.808, 0.00128), (0.0, 1.0, 0.0), (0.6882, -0.5, 0.5257), (-0.2629, -0.809, 0.5257), (-0.8506, 0.0, 0.5257), (-0.2719, 0.6272, 0.4354), (0.6882, 0.5, 0.5257), (0.2217, -0.1681, 0.6297), (0.5257, -1.201e-05, 0.8506), (-0.4253, -0.309, 0.8507), (-0.4296, 0.2361, 0.8115), (0.1629, 0.4932, 0.847)], [], [(0, 13, 12), (1, 13, 15), (0, 12, 17), (0, 17, 19), (0, 19, 16), (1, 15, 22), (2, 14, 24), (3, 18, 26), (4, 20, 28), (5, 21, 30), (1, 22, 25), (2, 24, 27), (3, 26, 29), (4, 28, 31), (5, 30, 23), (6, 32, 37), (7, 33, 39), (8, 34, 40), (9, 35, 41), (10, 36, 38), (38, 41, 11), (38, 36, 41), (36, 9, 41), (41, 40, 11), (41, 35, 40), (35, 8, 40), (40, 39, 11), (40, 34, 39), (34, 7, 39), (39, 37, 11), (39, 33, 37), (33, 6, 37), (37, 38, 11), (37, 32, 38), (32, 10, 38), (23, 36, 10), (23, 30, 36), (30, 9, 36), (31, 35, 9), (31, 28, 35), (28, 8, 35), (29, 34, 8), (29, 26, 34), (26, 7, 34), (27, 33, 7), (27, 24, 33), (24, 6, 33), (25, 32, 6), (25, 22, 32), (22, 10, 32), (30, 31, 9), (30, 21, 31), (21, 4, 31), (28, 29, 8), (28, 20, 29), (20, 3, 29), (26, 27, 7), (26, 18, 27), (18, 2, 27), (24, 25, 6), (24, 14, 25), (14, 1, 25), (22, 23, 10), (22, 15, 23), (15, 5, 23), (16, 21, 5), (16, 19, 21), (19, 4, 21), (19, 20, 4), (19, 17, 20), (17, 3, 20), (17, 18, 3), (17, 12, 18), (12, 2, 18), (15, 16, 5), (15, 13, 16), (13, 0, 16), (12, 14, 2), (12, 13, 14), (13, 1, 14)])
me_icosphere_027.use_remesh_preserve_volume = False
me_icosphere_027.use_remesh_preserve_attributes = False
me_icosphere_027.use_mirror_vertex_groups = False
me_icosphere_027.update()
me_icosphere_032 = bpy.data.meshes.new('Icosphere.032')
me_icosphere_032.from_pydata([(0.0, -0.03443, -0.6199), (0.734, -0.3171, -0.2282), (-0.2757, -0.8383, -0.3733), (-0.8901, 0.06924, -0.2794), (-0.2637, 0.7834, -0.1664), (0.7216, 0.5187, -0.4332), (0.2764, -0.8506, 0.4472), (-0.7236, -0.5257, 0.4472), (-0.7236, 0.5257, 0.4472), (0.283, 0.7166, 0.3807), (0.8944, 0.0, 0.4472), (0.0, 0.0, 1.0), (-0.1752, -0.5067, -0.5601), (0.4098, -0.2642, -0.739), (0.2623, -0.777, -0.395), (0.8491, 0.02476, -0.456), (0.4139, 0.3641, -0.5396), (-0.5274, -0.06899, -0.6251), (-0.6978, -0.295, -0.3287), (-0.1612, 0.4843, -0.5663), (-0.6876, 0.4979, -0.5216), (0.2472, 0.753, -0.1484), (0.9557, -0.2038, 0.05189), (0.9456, 0.3005, 0.04168), (0.0, -1.0, 0.0), (0.5879, -0.8014, 0.002385), (-0.9557, -0.2038, 0.05189), (-0.5879, -0.8014, 0.002385), (-0.5877, 0.808, 0.00128), (-0.9456, 0.3005, 0.04168), (0.5877, 0.808, 0.00128), (0.0, 1.0, 0.0), (0.6882, -0.5, 0.5257), (-0.2629, -0.809, 0.5257), (-0.8506, 0.0, 0.5257), (-0.2719, 0.6272, 0.4354), (0.6882, 0.5, 0.5257), (0.2217, -0.1681, 0.6297), (0.5257, -1.201e-05, 0.8506), (-0.4253, -0.309, 0.8507), (-0.4296, 0.2361, 0.8115), (0.1629, 0.4932, 0.847)], [], [(0, 13, 12), (1, 13, 15), (0, 12, 17), (0, 17, 19), (0, 19, 16), (1, 15, 22), (2, 14, 24), (3, 18, 26), (4, 20, 28), (5, 21, 30), (1, 22, 25), (2, 24, 27), (3, 26, 29), (4, 28, 31), (5, 30, 23), (6, 32, 37), (7, 33, 39), (8, 34, 40), (9, 35, 41), (10, 36, 38), (38, 41, 11), (38, 36, 41), (36, 9, 41), (41, 40, 11), (41, 35, 40), (35, 8, 40), (40, 39, 11), (40, 34, 39), (34, 7, 39), (39, 37, 11), (39, 33, 37), (33, 6, 37), (37, 38, 11), (37, 32, 38), (32, 10, 38), (23, 36, 10), (23, 30, 36), (30, 9, 36), (31, 35, 9), (31, 28, 35), (28, 8, 35), (29, 34, 8), (29, 26, 34), (26, 7, 34), (27, 33, 7), (27, 24, 33), (24, 6, 33), (25, 32, 6), (25, 22, 32), (22, 10, 32), (30, 31, 9), (30, 21, 31), (21, 4, 31), (28, 29, 8), (28, 20, 29), (20, 3, 29), (26, 27, 7), (26, 18, 27), (18, 2, 27), (24, 25, 6), (24, 14, 25), (14, 1, 25), (22, 23, 10), (22, 15, 23), (15, 5, 23), (16, 21, 5), (16, 19, 21), (19, 4, 21), (19, 20, 4), (19, 17, 20), (17, 3, 20), (17, 18, 3), (17, 12, 18), (12, 2, 18), (15, 16, 5), (15, 13, 16), (13, 0, 16), (12, 14, 2), (12, 13, 14), (13, 1, 14)])
me_icosphere_032.use_remesh_preserve_volume = False
me_icosphere_032.use_remesh_preserve_attributes = False
me_icosphere_032.use_mirror_vertex_groups = False
me_icosphere_032.update()
me_icosphere_031 = bpy.data.meshes.new('Icosphere.031')
me_icosphere_031.from_pydata([(0.0, -0.03443, -0.6199), (0.734, -0.3171, -0.2282), (-0.2757, -0.8383, -0.3733), (-0.8901, 0.06924, -0.2794), (-0.2637, 0.7834, -0.1664), (0.7216, 0.5187, -0.4332), (0.2764, -0.8506, 0.4472), (-0.7236, -0.5257, 0.4472), (-0.7236, 0.5257, 0.4472), (0.283, 0.7166, 0.3807), (0.8944, 0.0, 0.4472), (0.0, 0.0, 1.0), (-0.1752, -0.5067, -0.5601), (0.4098, -0.2642, -0.739), (0.2623, -0.777, -0.395), (0.8491, 0.02476, -0.456), (0.4139, 0.3641, -0.5396), (-0.5274, -0.06899, -0.6251), (-0.6978, -0.295, -0.3287), (-0.1612, 0.4843, -0.5663), (-0.6876, 0.4979, -0.5216), (0.2472, 0.753, -0.1484), (0.9557, -0.2038, 0.05189), (0.9456, 0.3005, 0.04168), (0.0, -1.0, 0.0), (0.5879, -0.8014, 0.002385), (-0.9557, -0.2038, 0.05189), (-0.5879, -0.8014, 0.002385), (-0.5877, 0.808, 0.00128), (-0.9456, 0.3005, 0.04168), (0.5877, 0.808, 0.00128), (0.0, 1.0, 0.0), (0.6882, -0.5, 0.5257), (-0.2629, -0.809, 0.5257), (-0.8506, 0.0, 0.5257), (-0.2719, 0.6272, 0.4354), (0.6882, 0.5, 0.5257), (0.2217, -0.1681, 0.6297), (0.5257, -1.201e-05, 0.8506), (-0.4253, -0.309, 0.8507), (-0.4296, 0.2361, 0.8115), (0.1629, 0.4932, 0.847)], [], [(0, 13, 12), (1, 13, 15), (0, 12, 17), (0, 17, 19), (0, 19, 16), (1, 15, 22), (2, 14, 24), (3, 18, 26), (4, 20, 28), (5, 21, 30), (1, 22, 25), (2, 24, 27), (3, 26, 29), (4, 28, 31), (5, 30, 23), (6, 32, 37), (7, 33, 39), (8, 34, 40), (9, 35, 41), (10, 36, 38), (38, 41, 11), (38, 36, 41), (36, 9, 41), (41, 40, 11), (41, 35, 40), (35, 8, 40), (40, 39, 11), (40, 34, 39), (34, 7, 39), (39, 37, 11), (39, 33, 37), (33, 6, 37), (37, 38, 11), (37, 32, 38), (32, 10, 38), (23, 36, 10), (23, 30, 36), (30, 9, 36), (31, 35, 9), (31, 28, 35), (28, 8, 35), (29, 34, 8), (29, 26, 34), (26, 7, 34), (27, 33, 7), (27, 24, 33), (24, 6, 33), (25, 32, 6), (25, 22, 32), (22, 10, 32), (30, 31, 9), (30, 21, 31), (21, 4, 31), (28, 29, 8), (28, 20, 29), (20, 3, 29), (26, 27, 7), (26, 18, 27), (18, 2, 27), (24, 25, 6), (24, 14, 25), (14, 1, 25), (22, 23, 10), (22, 15, 23), (15, 5, 23), (16, 21, 5), (16, 19, 21), (19, 4, 21), (19, 20, 4), (19, 17, 20), (17, 3, 20), (17, 18, 3), (17, 12, 18), (12, 2, 18), (15, 16, 5), (15, 13, 16), (13, 0, 16), (12, 14, 2), (12, 13, 14), (13, 1, 14)])
me_icosphere_031.use_remesh_preserve_volume = False
me_icosphere_031.use_remesh_preserve_attributes = False
me_icosphere_031.use_mirror_vertex_groups = False
me_icosphere_031.update()
me_icosphere_030 = bpy.data.meshes.new('Icosphere.030')
me_icosphere_030.from_pydata([(0.0, -0.03443, -0.6199), (0.734, -0.3171, -0.2282), (-0.2757, -0.8383, -0.3733), (-0.8901, 0.06924, -0.2794), (-0.2637, 0.7834, -0.1664), (0.7216, 0.5187, -0.4332), (0.2764, -0.8506, 0.4472), (-0.7236, -0.5257, 0.4472), (-0.7236, 0.5257, 0.4472), (0.283, 0.7166, 0.3807), (0.8944, 0.0, 0.4472), (0.0, 0.0, 1.0), (-0.1752, -0.5067, -0.5601), (0.4098, -0.2642, -0.739), (0.2623, -0.777, -0.395), (0.8491, 0.02476, -0.456), (0.4139, 0.3641, -0.5396), (-0.5274, -0.06899, -0.6251), (-0.6978, -0.295, -0.3287), (-0.1612, 0.4843, -0.5663), (-0.6876, 0.4979, -0.5216), (0.2472, 0.753, -0.1484), (0.9557, -0.2038, 0.05189), (0.9456, 0.3005, 0.04168), (0.0, -1.0, 0.0), (0.5879, -0.8014, 0.002385), (-0.9557, -0.2038, 0.05189), (-0.5879, -0.8014, 0.002385), (-0.5877, 0.808, 0.00128), (-0.9456, 0.3005, 0.04168), (0.5877, 0.808, 0.00128), (0.0, 1.0, 0.0), (0.6882, -0.5, 0.5257), (-0.2629, -0.809, 0.5257), (-0.8506, 0.0, 0.5257), (-0.2719, 0.6272, 0.4354), (0.6882, 0.5, 0.5257), (0.2217, -0.1681, 0.6297), (0.5257, -1.201e-05, 0.8506), (-0.4253, -0.309, 0.8507), (-0.4296, 0.2361, 0.8115), (0.1629, 0.4932, 0.847)], [], [(0, 13, 12), (1, 13, 15), (0, 12, 17), (0, 17, 19), (0, 19, 16), (1, 15, 22), (2, 14, 24), (3, 18, 26), (4, 20, 28), (5, 21, 30), (1, 22, 25), (2, 24, 27), (3, 26, 29), (4, 28, 31), (5, 30, 23), (6, 32, 37), (7, 33, 39), (8, 34, 40), (9, 35, 41), (10, 36, 38), (38, 41, 11), (38, 36, 41), (36, 9, 41), (41, 40, 11), (41, 35, 40), (35, 8, 40), (40, 39, 11), (40, 34, 39), (34, 7, 39), (39, 37, 11), (39, 33, 37), (33, 6, 37), (37, 38, 11), (37, 32, 38), (32, 10, 38), (23, 36, 10), (23, 30, 36), (30, 9, 36), (31, 35, 9), (31, 28, 35), (28, 8, 35), (29, 34, 8), (29, 26, 34), (26, 7, 34), (27, 33, 7), (27, 24, 33), (24, 6, 33), (25, 32, 6), (25, 22, 32), (22, 10, 32), (30, 31, 9), (30, 21, 31), (21, 4, 31), (28, 29, 8), (28, 20, 29), (20, 3, 29), (26, 27, 7), (26, 18, 27), (18, 2, 27), (24, 25, 6), (24, 14, 25), (14, 1, 25), (22, 23, 10), (22, 15, 23), (15, 5, 23), (16, 21, 5), (16, 19, 21), (19, 4, 21), (19, 20, 4), (19, 17, 20), (17, 3, 20), (17, 18, 3), (17, 12, 18), (12, 2, 18), (15, 16, 5), (15, 13, 16), (13, 0, 16), (12, 14, 2), (12, 13, 14), (13, 1, 14)])
me_icosphere_030.use_remesh_preserve_volume = False
me_icosphere_030.use_remesh_preserve_attributes = False
me_icosphere_030.use_mirror_vertex_groups = False
me_icosphere_030.update()
me_icosphere_033 = bpy.data.meshes.new('Icosphere.033')
me_icosphere_033.from_pydata([(0.0, -0.03443, -0.6199), (0.734, -0.3171, -0.2282), (-0.2757, -0.8383, -0.3733), (-0.8901, 0.06924, -0.2794), (-0.2637, 0.7834, -0.1664), (0.7216, 0.5187, -0.4332), (0.2764, -0.8506, 0.4472), (-0.7236, -0.5257, 0.4472), (-0.7236, 0.5257, 0.4472), (0.283, 0.7166, 0.3807), (0.8944, 0.0, 0.4472), (0.0, 0.0, 1.0), (-0.1752, -0.5067, -0.5601), (0.4098, -0.2642, -0.739), (0.2623, -0.777, -0.395), (0.8491, 0.02476, -0.456), (0.4139, 0.3641, -0.5396), (-0.5274, -0.06899, -0.6251), (-0.6978, -0.295, -0.3287), (-0.1612, 0.4843, -0.5663), (-0.6876, 0.4979, -0.5216), (0.2472, 0.753, -0.1484), (0.9557, -0.2038, 0.05189), (0.9456, 0.3005, 0.04168), (0.0, -1.0, 0.0), (0.5879, -0.8014, 0.002385), (-0.9557, -0.2038, 0.05189), (-0.5879, -0.8014, 0.002385), (-0.5877, 0.808, 0.00128), (-0.9456, 0.3005, 0.04168), (0.5877, 0.808, 0.00128), (0.0, 1.0, 0.0), (0.6882, -0.5, 0.5257), (-0.2629, -0.809, 0.5257), (-0.8506, 0.0, 0.5257), (-0.2719, 0.6272, 0.4354), (0.6882, 0.5, 0.5257), (0.2217, -0.1681, 0.6297), (0.5257, -1.201e-05, 0.8506), (-0.4253, -0.309, 0.8507), (-0.4296, 0.2361, 0.8115), (0.1629, 0.4932, 0.847)], [], [(0, 13, 12), (1, 13, 15), (0, 12, 17), (0, 17, 19), (0, 19, 16), (1, 15, 22), (2, 14, 24), (3, 18, 26), (4, 20, 28), (5, 21, 30), (1, 22, 25), (2, 24, 27), (3, 26, 29), (4, 28, 31), (5, 30, 23), (6, 32, 37), (7, 33, 39), (8, 34, 40), (9, 35, 41), (10, 36, 38), (38, 41, 11), (38, 36, 41), (36, 9, 41), (41, 40, 11), (41, 35, 40), (35, 8, 40), (40, 39, 11), (40, 34, 39), (34, 7, 39), (39, 37, 11), (39, 33, 37), (33, 6, 37), (37, 38, 11), (37, 32, 38), (32, 10, 38), (23, 36, 10), (23, 30, 36), (30, 9, 36), (31, 35, 9), (31, 28, 35), (28, 8, 35), (29, 34, 8), (29, 26, 34), (26, 7, 34), (27, 33, 7), (27, 24, 33), (24, 6, 33), (25, 32, 6), (25, 22, 32), (22, 10, 32), (30, 31, 9), (30, 21, 31), (21, 4, 31), (28, 29, 8), (28, 20, 29), (20, 3, 29), (26, 27, 7), (26, 18, 27), (18, 2, 27), (24, 25, 6), (24, 14, 25), (14, 1, 25), (22, 23, 10), (22, 15, 23), (15, 5, 23), (16, 21, 5), (16, 19, 21), (19, 4, 21), (19, 20, 4), (19, 17, 20), (17, 3, 20), (17, 18, 3), (17, 12, 18), (12, 2, 18), (15, 16, 5), (15, 13, 16), (13, 0, 16), (12, 14, 2), (12, 13, 14), (13, 1, 14)])
me_icosphere_033.use_remesh_preserve_volume = False
me_icosphere_033.use_remesh_preserve_attributes = False
me_icosphere_033.use_mirror_vertex_groups = False
me_icosphere_033.update()
me_icosphere_034 = bpy.data.meshes.new('Icosphere.034')
me_icosphere_034.from_pydata([(0.0, -0.03443, -0.6199), (0.734, -0.3171, -0.2282), (-0.2757, -0.8383, -0.3733), (-0.8901, 0.06924, -0.2794), (-0.2637, 0.7834, -0.1664), (0.7216, 0.5187, -0.4332), (0.2764, -0.8506, 0.4472), (-0.7236, -0.5257, 0.4472), (-0.7236, 0.5257, 0.4472), (0.283, 0.7166, 0.3807), (0.8944, 0.0, 0.4472), (0.0, 0.0, 1.0), (-0.1752, -0.5067, -0.5601), (0.4098, -0.2642, -0.739), (0.2623, -0.777, -0.395), (0.8491, 0.02476, -0.456), (0.4139, 0.3641, -0.5396), (-0.5274, -0.06899, -0.6251), (-0.6978, -0.295, -0.3287), (-0.1612, 0.4843, -0.5663), (-0.6876, 0.4979, -0.5216), (0.2472, 0.753, -0.1484), (0.9557, -0.2038, 0.05189), (0.9456, 0.3005, 0.04168), (0.0, -1.0, 0.0), (0.5879, -0.8014, 0.002385), (-0.9557, -0.2038, 0.05189), (-0.5879, -0.8014, 0.002385), (-0.5877, 0.808, 0.00128), (-0.9456, 0.3005, 0.04168), (0.5877, 0.808, 0.00128), (0.0, 1.0, 0.0), (0.6882, -0.5, 0.5257), (-0.2629, -0.809, 0.5257), (-0.8506, 0.0, 0.5257), (-0.2719, 0.6272, 0.4354), (0.6882, 0.5, 0.5257), (0.2217, -0.1681, 0.6297), (0.5257, -1.201e-05, 0.8506), (-0.4253, -0.309, 0.8507), (-0.4296, 0.2361, 0.8115), (0.1629, 0.4932, 0.847)], [], [(0, 13, 12), (1, 13, 15), (0, 12, 17), (0, 17, 19), (0, 19, 16), (1, 15, 22), (2, 14, 24), (3, 18, 26), (4, 20, 28), (5, 21, 30), (1, 22, 25), (2, 24, 27), (3, 26, 29), (4, 28, 31), (5, 30, 23), (6, 32, 37), (7, 33, 39), (8, 34, 40), (9, 35, 41), (10, 36, 38), (38, 41, 11), (38, 36, 41), (36, 9, 41), (41, 40, 11), (41, 35, 40), (35, 8, 40), (40, 39, 11), (40, 34, 39), (34, 7, 39), (39, 37, 11), (39, 33, 37), (33, 6, 37), (37, 38, 11), (37, 32, 38), (32, 10, 38), (23, 36, 10), (23, 30, 36), (30, 9, 36), (31, 35, 9), (31, 28, 35), (28, 8, 35), (29, 34, 8), (29, 26, 34), (26, 7, 34), (27, 33, 7), (27, 24, 33), (24, 6, 33), (25, 32, 6), (25, 22, 32), (22, 10, 32), (30, 31, 9), (30, 21, 31), (21, 4, 31), (28, 29, 8), (28, 20, 29), (20, 3, 29), (26, 27, 7), (26, 18, 27), (18, 2, 27), (24, 25, 6), (24, 14, 25), (14, 1, 25), (22, 23, 10), (22, 15, 23), (15, 5, 23), (16, 21, 5), (16, 19, 21), (19, 4, 21), (19, 20, 4), (19, 17, 20), (17, 3, 20), (17, 18, 3), (17, 12, 18), (12, 2, 18), (15, 16, 5), (15, 13, 16), (13, 0, 16), (12, 14, 2), (12, 13, 14), (13, 1, 14)])
me_icosphere_034.use_remesh_preserve_volume = False
me_icosphere_034.use_remesh_preserve_attributes = False
me_icosphere_034.use_mirror_vertex_groups = False
me_icosphere_034.update()
me_icosphere_036 = bpy.data.meshes.new('Icosphere.036')
me_icosphere_036.from_pydata([(0.0, -0.03443, -0.6199), (0.734, -0.3171, -0.2282), (-0.2757, -0.8383, -0.3733), (-0.8901, 0.06924, -0.2794), (-0.2637, 0.7834, -0.1664), (0.7216, 0.5187, -0.4332), (0.2764, -0.8506, 0.4472), (-0.7236, -0.5257, 0.4472), (-0.7236, 0.5257, 0.4472), (0.283, 0.7166, 0.3807), (0.8944, 0.0, 0.4472), (0.0, 0.0, 1.0), (-0.1752, -0.5067, -0.5601), (0.4098, -0.2642, -0.739), (0.2623, -0.777, -0.395), (0.8491, 0.02476, -0.456), (0.4139, 0.3641, -0.5396), (-0.5274, -0.06899, -0.6251), (-0.6978, -0.295, -0.3287), (-0.1612, 0.4843, -0.5663), (-0.6876, 0.4979, -0.5216), (0.2472, 0.753, -0.1484), (0.9557, -0.2038, 0.05189), (0.9456, 0.3005, 0.04168), (0.0, -1.0, 0.0), (0.5879, -0.8014, 0.002385), (-0.9557, -0.2038, 0.05189), (-0.5879, -0.8014, 0.002385), (-0.5877, 0.808, 0.00128), (-0.9456, 0.3005, 0.04168), (0.5877, 0.808, 0.00128), (0.0, 1.0, 0.0), (0.6882, -0.5, 0.5257), (-0.2629, -0.809, 0.5257), (-0.8506, 0.0, 0.5257), (-0.2719, 0.6272, 0.4354), (0.6882, 0.5, 0.5257), (0.2217, -0.1681, 0.6297), (0.5257, -1.201e-05, 0.8506), (-0.4253, -0.309, 0.8507), (-0.4296, 0.2361, 0.8115), (0.1629, 0.4932, 0.847)], [], [(0, 13, 12), (1, 13, 15), (0, 12, 17), (0, 17, 19), (0, 19, 16), (1, 15, 22), (2, 14, 24), (3, 18, 26), (4, 20, 28), (5, 21, 30), (1, 22, 25), (2, 24, 27), (3, 26, 29), (4, 28, 31), (5, 30, 23), (6, 32, 37), (7, 33, 39), (8, 34, 40), (9, 35, 41), (10, 36, 38), (38, 41, 11), (38, 36, 41), (36, 9, 41), (41, 40, 11), (41, 35, 40), (35, 8, 40), (40, 39, 11), (40, 34, 39), (34, 7, 39), (39, 37, 11), (39, 33, 37), (33, 6, 37), (37, 38, 11), (37, 32, 38), (32, 10, 38), (23, 36, 10), (23, 30, 36), (30, 9, 36), (31, 35, 9), (31, 28, 35), (28, 8, 35), (29, 34, 8), (29, 26, 34), (26, 7, 34), (27, 33, 7), (27, 24, 33), (24, 6, 33), (25, 32, 6), (25, 22, 32), (22, 10, 32), (30, 31, 9), (30, 21, 31), (21, 4, 31), (28, 29, 8), (28, 20, 29), (20, 3, 29), (26, 27, 7), (26, 18, 27), (18, 2, 27), (24, 25, 6), (24, 14, 25), (14, 1, 25), (22, 23, 10), (22, 15, 23), (15, 5, 23), (16, 21, 5), (16, 19, 21), (19, 4, 21), (19, 20, 4), (19, 17, 20), (17, 3, 20), (17, 18, 3), (17, 12, 18), (12, 2, 18), (15, 16, 5), (15, 13, 16), (13, 0, 16), (12, 14, 2), (12, 13, 14), (13, 1, 14)])
me_icosphere_036.use_remesh_preserve_volume = False
me_icosphere_036.use_remesh_preserve_attributes = False
me_icosphere_036.use_mirror_vertex_groups = False
me_icosphere_036.update()
me_icosphere_035 = bpy.data.meshes.new('Icosphere.035')
me_icosphere_035.from_pydata([(0.0, -0.03443, -0.6199), (0.734, -0.3171, -0.2282), (-0.2757, -0.8383, -0.3733), (-0.8901, 0.06924, -0.2794), (-0.2637, 0.7834, -0.1664), (0.7216, 0.5187, -0.4332), (0.2764, -0.8506, 0.4472), (-0.7236, -0.5257, 0.4472), (-0.7236, 0.5257, 0.4472), (0.283, 0.7166, 0.3807), (0.8944, 0.0, 0.4472), (0.0, 0.0, 1.0), (-0.1752, -0.5067, -0.5601), (0.4098, -0.2642, -0.739), (0.2623, -0.777, -0.395), (0.8491, 0.02476, -0.456), (0.4139, 0.3641, -0.5396), (-0.5274, -0.06899, -0.6251), (-0.6978, -0.295, -0.3287), (-0.1612, 0.4843, -0.5663), (-0.6876, 0.4979, -0.5216), (0.2472, 0.753, -0.1484), (0.9557, -0.2038, 0.05189), (0.9456, 0.3005, 0.04168), (0.0, -1.0, 0.0), (0.5879, -0.8014, 0.002385), (-0.9557, -0.2038, 0.05189), (-0.5879, -0.8014, 0.002385), (-0.5877, 0.808, 0.00128), (-0.9456, 0.3005, 0.04168), (0.5877, 0.808, 0.00128), (0.0, 1.0, 0.0), (0.6882, -0.5, 0.5257), (-0.2629, -0.809, 0.5257), (-0.8506, 0.0, 0.5257), (-0.2719, 0.6272, 0.4354), (0.6882, 0.5, 0.5257), (0.2217, -0.1681, 0.6297), (0.5257, -1.201e-05, 0.8506), (-0.4253, -0.309, 0.8507), (-0.4296, 0.2361, 0.8115), (0.1629, 0.4932, 0.847)], [], [(0, 13, 12), (1, 13, 15), (0, 12, 17), (0, 17, 19), (0, 19, 16), (1, 15, 22), (2, 14, 24), (3, 18, 26), (4, 20, 28), (5, 21, 30), (1, 22, 25), (2, 24, 27), (3, 26, 29), (4, 28, 31), (5, 30, 23), (6, 32, 37), (7, 33, 39), (8, 34, 40), (9, 35, 41), (10, 36, 38), (38, 41, 11), (38, 36, 41), (36, 9, 41), (41, 40, 11), (41, 35, 40), (35, 8, 40), (40, 39, 11), (40, 34, 39), (34, 7, 39), (39, 37, 11), (39, 33, 37), (33, 6, 37), (37, 38, 11), (37, 32, 38), (32, 10, 38), (23, 36, 10), (23, 30, 36), (30, 9, 36), (31, 35, 9), (31, 28, 35), (28, 8, 35), (29, 34, 8), (29, 26, 34), (26, 7, 34), (27, 33, 7), (27, 24, 33), (24, 6, 33), (25, 32, 6), (25, 22, 32), (22, 10, 32), (30, 31, 9), (30, 21, 31), (21, 4, 31), (28, 29, 8), (28, 20, 29), (20, 3, 29), (26, 27, 7), (26, 18, 27), (18, 2, 27), (24, 25, 6), (24, 14, 25), (14, 1, 25), (22, 23, 10), (22, 15, 23), (15, 5, 23), (16, 21, 5), (16, 19, 21), (19, 4, 21), (19, 20, 4), (19, 17, 20), (17, 3, 20), (17, 18, 3), (17, 12, 18), (12, 2, 18), (15, 16, 5), (15, 13, 16), (13, 0, 16), (12, 14, 2), (12, 13, 14), (13, 1, 14)])
me_icosphere_035.use_remesh_preserve_volume = False
me_icosphere_035.use_remesh_preserve_attributes = False
me_icosphere_035.use_mirror_vertex_groups = False
me_icosphere_035.update()
me_icosphere_039 = bpy.data.meshes.new('Icosphere.039')
me_icosphere_039.from_pydata([(0.0, -0.03443, -0.6199), (0.734, -0.3171, -0.2282), (-0.2757, -0.8383, -0.3733), (-0.8901, 0.06924, -0.2794), (-0.2637, 0.7834, -0.1664), (0.7216, 0.5187, -0.4332), (0.2764, -0.8506, 0.4472), (-0.7236, -0.5257, 0.4472), (-0.7236, 0.5257, 0.4472), (0.283, 0.7166, 0.3807), (0.8944, 0.0, 0.4472), (0.0, 0.0, 1.0), (-0.1752, -0.5067, -0.5601), (0.4098, -0.2642, -0.739), (0.2623, -0.777, -0.395), (0.8491, 0.02476, -0.456), (0.4139, 0.3641, -0.5396), (-0.5274, -0.06899, -0.6251), (-0.6978, -0.295, -0.3287), (-0.1612, 0.4843, -0.5663), (-0.6876, 0.4979, -0.5216), (0.2472, 0.753, -0.1484), (0.9557, -0.2038, 0.05189), (0.9456, 0.3005, 0.04168), (0.0, -1.0, 0.0), (0.5879, -0.8014, 0.002385), (-0.9557, -0.2038, 0.05189), (-0.5879, -0.8014, 0.002385), (-0.5877, 0.808, 0.00128), (-0.9456, 0.3005, 0.04168), (0.5877, 0.808, 0.00128), (0.0, 1.0, 0.0), (0.6882, -0.5, 0.5257), (-0.2629, -0.809, 0.5257), (-0.8506, 0.0, 0.5257), (-0.2719, 0.6272, 0.4354), (0.6882, 0.5, 0.5257), (0.2217, -0.1681, 0.6297), (0.5257, -1.201e-05, 0.8506), (-0.4253, -0.309, 0.8507), (-0.4296, 0.2361, 0.8115), (0.1629, 0.4932, 0.847)], [], [(0, 13, 12), (1, 13, 15), (0, 12, 17), (0, 17, 19), (0, 19, 16), (1, 15, 22), (2, 14, 24), (3, 18, 26), (4, 20, 28), (5, 21, 30), (1, 22, 25), (2, 24, 27), (3, 26, 29), (4, 28, 31), (5, 30, 23), (6, 32, 37), (7, 33, 39), (8, 34, 40), (9, 35, 41), (10, 36, 38), (38, 41, 11), (38, 36, 41), (36, 9, 41), (41, 40, 11), (41, 35, 40), (35, 8, 40), (40, 39, 11), (40, 34, 39), (34, 7, 39), (39, 37, 11), (39, 33, 37), (33, 6, 37), (37, 38, 11), (37, 32, 38), (32, 10, 38), (23, 36, 10), (23, 30, 36), (30, 9, 36), (31, 35, 9), (31, 28, 35), (28, 8, 35), (29, 34, 8), (29, 26, 34), (26, 7, 34), (27, 33, 7), (27, 24, 33), (24, 6, 33), (25, 32, 6), (25, 22, 32), (22, 10, 32), (30, 31, 9), (30, 21, 31), (21, 4, 31), (28, 29, 8), (28, 20, 29), (20, 3, 29), (26, 27, 7), (26, 18, 27), (18, 2, 27), (24, 25, 6), (24, 14, 25), (14, 1, 25), (22, 23, 10), (22, 15, 23), (15, 5, 23), (16, 21, 5), (16, 19, 21), (19, 4, 21), (19, 20, 4), (19, 17, 20), (17, 3, 20), (17, 18, 3), (17, 12, 18), (12, 2, 18), (15, 16, 5), (15, 13, 16), (13, 0, 16), (12, 14, 2), (12, 13, 14), (13, 1, 14)])
me_icosphere_039.use_remesh_preserve_volume = False
me_icosphere_039.use_remesh_preserve_attributes = False
me_icosphere_039.use_mirror_vertex_groups = False
me_icosphere_039.update()
me_icosphere_038 = bpy.data.meshes.new('Icosphere.038')
me_icosphere_038.from_pydata([(0.0, -0.03443, -0.6199), (0.734, -0.3171, -0.2282), (-0.2757, -0.8383, -0.3733), (-0.8901, 0.06924, -0.2794), (-0.2637, 0.7834, -0.1664), (0.7216, 0.5187, -0.4332), (0.2764, -0.8506, 0.4472), (-0.7236, -0.5257, 0.4472), (-0.7236, 0.5257, 0.4472), (0.283, 0.7166, 0.3807), (0.8944, 0.0, 0.4472), (0.0, 0.0, 1.0), (-0.1752, -0.5067, -0.5601), (0.4098, -0.2642, -0.739), (0.2623, -0.777, -0.395), (0.8491, 0.02476, -0.456), (0.4139, 0.3641, -0.5396), (-0.5274, -0.06899, -0.6251), (-0.6978, -0.295, -0.3287), (-0.1612, 0.4843, -0.5663), (-0.6876, 0.4979, -0.5216), (0.2472, 0.753, -0.1484), (0.9557, -0.2038, 0.05189), (0.9456, 0.3005, 0.04168), (0.0, -1.0, 0.0), (0.5879, -0.8014, 0.002385), (-0.9557, -0.2038, 0.05189), (-0.5879, -0.8014, 0.002385), (-0.5877, 0.808, 0.00128), (-0.9456, 0.3005, 0.04168), (0.5877, 0.808, 0.00128), (0.0, 1.0, 0.0), (0.6882, -0.5, 0.5257), (-0.2629, -0.809, 0.5257), (-0.8506, 0.0, 0.5257), (-0.2719, 0.6272, 0.4354), (0.6882, 0.5, 0.5257), (0.2217, -0.1681, 0.6297), (0.5257, -1.201e-05, 0.8506), (-0.4253, -0.309, 0.8507), (-0.4296, 0.2361, 0.8115), (0.1629, 0.4932, 0.847)], [], [(0, 13, 12), (1, 13, 15), (0, 12, 17), (0, 17, 19), (0, 19, 16), (1, 15, 22), (2, 14, 24), (3, 18, 26), (4, 20, 28), (5, 21, 30), (1, 22, 25), (2, 24, 27), (3, 26, 29), (4, 28, 31), (5, 30, 23), (6, 32, 37), (7, 33, 39), (8, 34, 40), (9, 35, 41), (10, 36, 38), (38, 41, 11), (38, 36, 41), (36, 9, 41), (41, 40, 11), (41, 35, 40), (35, 8, 40), (40, 39, 11), (40, 34, 39), (34, 7, 39), (39, 37, 11), (39, 33, 37), (33, 6, 37), (37, 38, 11), (37, 32, 38), (32, 10, 38), (23, 36, 10), (23, 30, 36), (30, 9, 36), (31, 35, 9), (31, 28, 35), (28, 8, 35), (29, 34, 8), (29, 26, 34), (26, 7, 34), (27, 33, 7), (27, 24, 33), (24, 6, 33), (25, 32, 6), (25, 22, 32), (22, 10, 32), (30, 31, 9), (30, 21, 31), (21, 4, 31), (28, 29, 8), (28, 20, 29), (20, 3, 29), (26, 27, 7), (26, 18, 27), (18, 2, 27), (24, 25, 6), (24, 14, 25), (14, 1, 25), (22, 23, 10), (22, 15, 23), (15, 5, 23), (16, 21, 5), (16, 19, 21), (19, 4, 21), (19, 20, 4), (19, 17, 20), (17, 3, 20), (17, 18, 3), (17, 12, 18), (12, 2, 18), (15, 16, 5), (15, 13, 16), (13, 0, 16), (12, 14, 2), (12, 13, 14), (13, 1, 14)])
me_icosphere_038.use_remesh_preserve_volume = False
me_icosphere_038.use_remesh_preserve_attributes = False
me_icosphere_038.use_mirror_vertex_groups = False
me_icosphere_038.update()
me_icosphere_037 = bpy.data.meshes.new('Icosphere.037')
me_icosphere_037.from_pydata([(0.0, -0.03443, -0.6199), (0.734, -0.3171, -0.2282), (-0.2757, -0.8383, -0.3733), (-0.8901, 0.06924, -0.2794), (-0.2637, 0.7834, -0.1664), (0.7216, 0.5187, -0.4332), (0.2764, -0.8506, 0.4472), (-0.7236, -0.5257, 0.4472), (-0.7236, 0.5257, 0.4472), (0.283, 0.7166, 0.3807), (0.8944, 0.0, 0.4472), (0.0, 0.0, 1.0), (-0.1752, -0.5067, -0.5601), (0.4098, -0.2642, -0.739), (0.2623, -0.777, -0.395), (0.8491, 0.02476, -0.456), (0.4139, 0.3641, -0.5396), (-0.5274, -0.06899, -0.6251), (-0.6978, -0.295, -0.3287), (-0.1612, 0.4843, -0.5663), (-0.6876, 0.4979, -0.5216), (0.2472, 0.753, -0.1484), (0.9557, -0.2038, 0.05189), (0.9456, 0.3005, 0.04168), (0.0, -1.0, 0.0), (0.5879, -0.8014, 0.002385), (-0.9557, -0.2038, 0.05189), (-0.5879, -0.8014, 0.002385), (-0.5877, 0.808, 0.00128), (-0.9456, 0.3005, 0.04168), (0.5877, 0.808, 0.00128), (0.0, 1.0, 0.0), (0.6882, -0.5, 0.5257), (-0.2629, -0.809, 0.5257), (-0.8506, 0.0, 0.5257), (-0.2719, 0.6272, 0.4354), (0.6882, 0.5, 0.5257), (0.2217, -0.1681, 0.6297), (0.5257, -1.201e-05, 0.8506), (-0.4253, -0.309, 0.8507), (-0.4296, 0.2361, 0.8115), (0.1629, 0.4932, 0.847)], [], [(0, 13, 12), (1, 13, 15), (0, 12, 17), (0, 17, 19), (0, 19, 16), (1, 15, 22), (2, 14, 24), (3, 18, 26), (4, 20, 28), (5, 21, 30), (1, 22, 25), (2, 24, 27), (3, 26, 29), (4, 28, 31), (5, 30, 23), (6, 32, 37), (7, 33, 39), (8, 34, 40), (9, 35, 41), (10, 36, 38), (38, 41, 11), (38, 36, 41), (36, 9, 41), (41, 40, 11), (41, 35, 40), (35, 8, 40), (40, 39, 11), (40, 34, 39), (34, 7, 39), (39, 37, 11), (39, 33, 37), (33, 6, 37), (37, 38, 11), (37, 32, 38), (32, 10, 38), (23, 36, 10), (23, 30, 36), (30, 9, 36), (31, 35, 9), (31, 28, 35), (28, 8, 35), (29, 34, 8), (29, 26, 34), (26, 7, 34), (27, 33, 7), (27, 24, 33), (24, 6, 33), (25, 32, 6), (25, 22, 32), (22, 10, 32), (30, 31, 9), (30, 21, 31), (21, 4, 31), (28, 29, 8), (28, 20, 29), (20, 3, 29), (26, 27, 7), (26, 18, 27), (18, 2, 27), (24, 25, 6), (24, 14, 25), (14, 1, 25), (22, 23, 10), (22, 15, 23), (15, 5, 23), (16, 21, 5), (16, 19, 21), (19, 4, 21), (19, 20, 4), (19, 17, 20), (17, 3, 20), (17, 18, 3), (17, 12, 18), (12, 2, 18), (15, 16, 5), (15, 13, 16), (13, 0, 16), (12, 14, 2), (12, 13, 14), (13, 1, 14)])
me_icosphere_037.use_remesh_preserve_volume = False
me_icosphere_037.use_remesh_preserve_attributes = False
me_icosphere_037.use_mirror_vertex_groups = False
me_icosphere_037.update()
me_icosphere_040 = bpy.data.meshes.new('Icosphere.040')
me_icosphere_040.from_pydata([(0.0, -0.03443, -0.6199), (0.734, -0.3171, -0.2282), (-0.2757, -0.8383, -0.3733), (-0.8901, 0.06924, -0.2794), (-0.2637, 0.7834, -0.1664), (0.7216, 0.5187, -0.4332), (0.2764, -0.8506, 0.4472), (-0.7236, -0.5257, 0.4472), (-0.7236, 0.5257, 0.4472), (0.283, 0.7166, 0.3807), (0.8944, 0.0, 0.4472), (0.0, 0.0, 1.0), (-0.1752, -0.5067, -0.5601), (0.4098, -0.2642, -0.739), (0.2623, -0.777, -0.395), (0.8491, 0.02476, -0.456), (0.4139, 0.3641, -0.5396), (-0.5274, -0.06899, -0.6251), (-0.6978, -0.295, -0.3287), (-0.1612, 0.4843, -0.5663), (-0.6876, 0.4979, -0.5216), (0.2472, 0.753, -0.1484), (0.9557, -0.2038, 0.05189), (0.9456, 0.3005, 0.04168), (0.0, -1.0, 0.0), (0.5879, -0.8014, 0.002385), (-0.9557, -0.2038, 0.05189), (-0.5879, -0.8014, 0.002385), (-0.5877, 0.808, 0.00128), (-0.9456, 0.3005, 0.04168), (0.5877, 0.808, 0.00128), (0.0, 1.0, 0.0), (0.6882, -0.5, 0.5257), (-0.2629, -0.809, 0.5257), (-0.8506, 0.0, 0.5257), (-0.2719, 0.6272, 0.4354), (0.6882, 0.5, 0.5257), (0.2217, -0.1681, 0.6297), (0.5257, -1.201e-05, 0.8506), (-0.4253, -0.309, 0.8507), (-0.4296, 0.2361, 0.8115), (0.1629, 0.4932, 0.847)], [], [(0, 13, 12), (1, 13, 15), (0, 12, 17), (0, 17, 19), (0, 19, 16), (1, 15, 22), (2, 14, 24), (3, 18, 26), (4, 20, 28), (5, 21, 30), (1, 22, 25), (2, 24, 27), (3, 26, 29), (4, 28, 31), (5, 30, 23), (6, 32, 37), (7, 33, 39), (8, 34, 40), (9, 35, 41), (10, 36, 38), (38, 41, 11), (38, 36, 41), (36, 9, 41), (41, 40, 11), (41, 35, 40), (35, 8, 40), (40, 39, 11), (40, 34, 39), (34, 7, 39), (39, 37, 11), (39, 33, 37), (33, 6, 37), (37, 38, 11), (37, 32, 38), (32, 10, 38), (23, 36, 10), (23, 30, 36), (30, 9, 36), (31, 35, 9), (31, 28, 35), (28, 8, 35), (29, 34, 8), (29, 26, 34), (26, 7, 34), (27, 33, 7), (27, 24, 33), (24, 6, 33), (25, 32, 6), (25, 22, 32), (22, 10, 32), (30, 31, 9), (30, 21, 31), (21, 4, 31), (28, 29, 8), (28, 20, 29), (20, 3, 29), (26, 27, 7), (26, 18, 27), (18, 2, 27), (24, 25, 6), (24, 14, 25), (14, 1, 25), (22, 23, 10), (22, 15, 23), (15, 5, 23), (16, 21, 5), (16, 19, 21), (19, 4, 21), (19, 20, 4), (19, 17, 20), (17, 3, 20), (17, 18, 3), (17, 12, 18), (12, 2, 18), (15, 16, 5), (15, 13, 16), (13, 0, 16), (12, 14, 2), (12, 13, 14), (13, 1, 14)])
me_icosphere_040.use_remesh_preserve_volume = False
me_icosphere_040.use_remesh_preserve_attributes = False
me_icosphere_040.use_mirror_vertex_groups = False
me_icosphere_040.update()
me_icosphere_041 = bpy.data.meshes.new('Icosphere.041')
me_icosphere_041.from_pydata([(0.0, -0.03443, -0.6199), (0.734, -0.3171, -0.2282), (-0.2757, -0.8383, -0.3733), (-0.8901, 0.06924, -0.2794), (-0.2637, 0.7834, -0.1664), (0.7216, 0.5187, -0.4332), (0.2764, -0.8506, 0.4472), (-0.7236, -0.5257, 0.4472), (-0.7236, 0.5257, 0.4472), (0.283, 0.7166, 0.3807), (0.8944, 0.0, 0.4472), (0.0, 0.0, 1.0), (-0.1752, -0.5067, -0.5601), (0.4098, -0.2642, -0.739), (0.2623, -0.777, -0.395), (0.8491, 0.02476, -0.456), (0.4139, 0.3641, -0.5396), (-0.5274, -0.06899, -0.6251), (-0.6978, -0.295, -0.3287), (-0.1612, 0.4843, -0.5663), (-0.6876, 0.4979, -0.5216), (0.2472, 0.753, -0.1484), (0.9557, -0.2038, 0.05189), (0.9456, 0.3005, 0.04168), (0.0, -1.0, 0.0), (0.5879, -0.8014, 0.002385), (-0.9557, -0.2038, 0.05189), (-0.5879, -0.8014, 0.002385), (-0.5877, 0.808, 0.00128), (-0.9456, 0.3005, 0.04168), (0.5877, 0.808, 0.00128), (0.0, 1.0, 0.0), (0.6882, -0.5, 0.5257), (-0.2629, -0.809, 0.5257), (-0.8506, 0.0, 0.5257), (-0.2719, 0.6272, 0.4354), (0.6882, 0.5, 0.5257), (0.2217, -0.1681, 0.6297), (0.5257, -1.201e-05, 0.8506), (-0.4253, -0.309, 0.8507), (-0.4296, 0.2361, 0.8115), (0.1629, 0.4932, 0.847)], [], [(0, 13, 12), (1, 13, 15), (0, 12, 17), (0, 17, 19), (0, 19, 16), (1, 15, 22), (2, 14, 24), (3, 18, 26), (4, 20, 28), (5, 21, 30), (1, 22, 25), (2, 24, 27), (3, 26, 29), (4, 28, 31), (5, 30, 23), (6, 32, 37), (7, 33, 39), (8, 34, 40), (9, 35, 41), (10, 36, 38), (38, 41, 11), (38, 36, 41), (36, 9, 41), (41, 40, 11), (41, 35, 40), (35, 8, 40), (40, 39, 11), (40, 34, 39), (34, 7, 39), (39, 37, 11), (39, 33, 37), (33, 6, 37), (37, 38, 11), (37, 32, 38), (32, 10, 38), (23, 36, 10), (23, 30, 36), (30, 9, 36), (31, 35, 9), (31, 28, 35), (28, 8, 35), (29, 34, 8), (29, 26, 34), (26, 7, 34), (27, 33, 7), (27, 24, 33), (24, 6, 33), (25, 32, 6), (25, 22, 32), (22, 10, 32), (30, 31, 9), (30, 21, 31), (21, 4, 31), (28, 29, 8), (28, 20, 29), (20, 3, 29), (26, 27, 7), (26, 18, 27), (18, 2, 27), (24, 25, 6), (24, 14, 25), (14, 1, 25), (22, 23, 10), (22, 15, 23), (15, 5, 23), (16, 21, 5), (16, 19, 21), (19, 4, 21), (19, 20, 4), (19, 17, 20), (17, 3, 20), (17, 18, 3), (17, 12, 18), (12, 2, 18), (15, 16, 5), (15, 13, 16), (13, 0, 16), (12, 14, 2), (12, 13, 14), (13, 1, 14)])
me_icosphere_041.use_remesh_preserve_volume = False
me_icosphere_041.use_remesh_preserve_attributes = False
me_icosphere_041.use_mirror_vertex_groups = False
me_icosphere_041.update()
me_icosphere_042 = bpy.data.meshes.new('Icosphere.042')
me_icosphere_042.from_pydata([(0.0, -0.03443, -0.6199), (0.734, -0.3171, -0.2282), (-0.2757, -0.8383, -0.3733), (-0.8901, 0.06924, -0.2794), (-0.2637, 0.7834, -0.1664), (0.7216, 0.5187, -0.4332), (0.2764, -0.8506, 0.4472), (-0.7236, -0.5257, 0.4472), (-0.7236, 0.5257, 0.4472), (0.283, 0.7166, 0.3807), (0.8944, 0.0, 0.4472), (0.0, 0.0, 1.0), (-0.1752, -0.5067, -0.5601), (0.4098, -0.2642, -0.739), (0.2623, -0.777, -0.395), (0.8491, 0.02476, -0.456), (0.4139, 0.3641, -0.5396), (-0.5274, -0.06899, -0.6251), (-0.6978, -0.295, -0.3287), (-0.1612, 0.4843, -0.5663), (-0.6876, 0.4979, -0.5216), (0.2472, 0.753, -0.1484), (0.9557, -0.2038, 0.05189), (0.9456, 0.3005, 0.04168), (0.0, -1.0, 0.0), (0.5879, -0.8014, 0.002385), (-0.9557, -0.2038, 0.05189), (-0.5879, -0.8014, 0.002385), (-0.5877, 0.808, 0.00128), (-0.9456, 0.3005, 0.04168), (0.5877, 0.808, 0.00128), (0.0, 1.0, 0.0), (0.6882, -0.5, 0.5257), (-0.2629, -0.809, 0.5257), (-0.8506, 0.0, 0.5257), (-0.2719, 0.6272, 0.4354), (0.6882, 0.5, 0.5257), (0.2217, -0.1681, 0.6297), (0.5257, -1.201e-05, 0.8506), (-0.4253, -0.309, 0.8507), (-0.4296, 0.2361, 0.8115), (0.1629, 0.4932, 0.847)], [], [(0, 13, 12), (1, 13, 15), (0, 12, 17), (0, 17, 19), (0, 19, 16), (1, 15, 22), (2, 14, 24), (3, 18, 26), (4, 20, 28), (5, 21, 30), (1, 22, 25), (2, 24, 27), (3, 26, 29), (4, 28, 31), (5, 30, 23), (6, 32, 37), (7, 33, 39), (8, 34, 40), (9, 35, 41), (10, 36, 38), (38, 41, 11), (38, 36, 41), (36, 9, 41), (41, 40, 11), (41, 35, 40), (35, 8, 40), (40, 39, 11), (40, 34, 39), (34, 7, 39), (39, 37, 11), (39, 33, 37), (33, 6, 37), (37, 38, 11), (37, 32, 38), (32, 10, 38), (23, 36, 10), (23, 30, 36), (30, 9, 36), (31, 35, 9), (31, 28, 35), (28, 8, 35), (29, 34, 8), (29, 26, 34), (26, 7, 34), (27, 33, 7), (27, 24, 33), (24, 6, 33), (25, 32, 6), (25, 22, 32), (22, 10, 32), (30, 31, 9), (30, 21, 31), (21, 4, 31), (28, 29, 8), (28, 20, 29), (20, 3, 29), (26, 27, 7), (26, 18, 27), (18, 2, 27), (24, 25, 6), (24, 14, 25), (14, 1, 25), (22, 23, 10), (22, 15, 23), (15, 5, 23), (16, 21, 5), (16, 19, 21), (19, 4, 21), (19, 20, 4), (19, 17, 20), (17, 3, 20), (17, 18, 3), (17, 12, 18), (12, 2, 18), (15, 16, 5), (15, 13, 16), (13, 0, 16), (12, 14, 2), (12, 13, 14), (13, 1, 14)])
me_icosphere_042.use_remesh_preserve_volume = False
me_icosphere_042.use_remesh_preserve_attributes = False
me_icosphere_042.use_mirror_vertex_groups = False
me_icosphere_042.update()
me_icosphere_043 = bpy.data.meshes.new('Icosphere.043')
me_icosphere_043.from_pydata([(0.0, -0.03443, -0.6199), (0.734, -0.3171, -0.2282), (-0.2757, -0.8383, -0.3733), (-0.8901, 0.06924, -0.2794), (-0.2637, 0.7834, -0.1664), (0.7216, 0.5187, -0.4332), (0.2764, -0.8506, 0.4472), (-0.7236, -0.5257, 0.4472), (-0.7236, 0.5257, 0.4472), (0.283, 0.7166, 0.3807), (0.8944, 0.0, 0.4472), (0.0, 0.0, 1.0), (-0.1752, -0.5067, -0.5601), (0.4098, -0.2642, -0.739), (0.2623, -0.777, -0.395), (0.8491, 0.02476, -0.456), (0.4139, 0.3641, -0.5396), (-0.5274, -0.06899, -0.6251), (-0.6978, -0.295, -0.3287), (-0.1612, 0.4843, -0.5663), (-0.6876, 0.4979, -0.5216), (0.2472, 0.753, -0.1484), (0.9557, -0.2038, 0.05189), (0.9456, 0.3005, 0.04168), (0.0, -1.0, 0.0), (0.5879, -0.8014, 0.002385), (-0.9557, -0.2038, 0.05189), (-0.5879, -0.8014, 0.002385), (-0.5877, 0.808, 0.00128), (-0.9456, 0.3005, 0.04168), (0.5877, 0.808, 0.00128), (0.0, 1.0, 0.0), (0.6882, -0.5, 0.5257), (-0.2629, -0.809, 0.5257), (-0.8506, 0.0, 0.5257), (-0.2719, 0.6272, 0.4354), (0.6882, 0.5, 0.5257), (0.2217, -0.1681, 0.6297), (0.5257, -1.201e-05, 0.8506), (-0.4253, -0.309, 0.8507), (-0.4296, 0.2361, 0.8115), (0.1629, 0.4932, 0.847)], [], [(0, 13, 12), (1, 13, 15), (0, 12, 17), (0, 17, 19), (0, 19, 16), (1, 15, 22), (2, 14, 24), (3, 18, 26), (4, 20, 28), (5, 21, 30), (1, 22, 25), (2, 24, 27), (3, 26, 29), (4, 28, 31), (5, 30, 23), (6, 32, 37), (7, 33, 39), (8, 34, 40), (9, 35, 41), (10, 36, 38), (38, 41, 11), (38, 36, 41), (36, 9, 41), (41, 40, 11), (41, 35, 40), (35, 8, 40), (40, 39, 11), (40, 34, 39), (34, 7, 39), (39, 37, 11), (39, 33, 37), (33, 6, 37), (37, 38, 11), (37, 32, 38), (32, 10, 38), (23, 36, 10), (23, 30, 36), (30, 9, 36), (31, 35, 9), (31, 28, 35), (28, 8, 35), (29, 34, 8), (29, 26, 34), (26, 7, 34), (27, 33, 7), (27, 24, 33), (24, 6, 33), (25, 32, 6), (25, 22, 32), (22, 10, 32), (30, 31, 9), (30, 21, 31), (21, 4, 31), (28, 29, 8), (28, 20, 29), (20, 3, 29), (26, 27, 7), (26, 18, 27), (18, 2, 27), (24, 25, 6), (24, 14, 25), (14, 1, 25), (22, 23, 10), (22, 15, 23), (15, 5, 23), (16, 21, 5), (16, 19, 21), (19, 4, 21), (19, 20, 4), (19, 17, 20), (17, 3, 20), (17, 18, 3), (17, 12, 18), (12, 2, 18), (15, 16, 5), (15, 13, 16), (13, 0, 16), (12, 14, 2), (12, 13, 14), (13, 1, 14)])
me_icosphere_043.use_remesh_preserve_volume = False
me_icosphere_043.use_remesh_preserve_attributes = False
me_icosphere_043.use_mirror_vertex_groups = False
me_icosphere_043.update()
me_icosphere_044 = bpy.data.meshes.new('Icosphere.044')
me_icosphere_044.from_pydata([(0.0, -0.03443, -0.6199), (0.734, -0.3171, -0.2282), (-0.2757, -0.8383, -0.3733), (-0.8901, 0.06924, -0.2794), (-0.2637, 0.7834, -0.1664), (0.7216, 0.5187, -0.4332), (0.2764, -0.8506, 0.4472), (-0.7236, -0.5257, 0.4472), (-0.7236, 0.5257, 0.4472), (0.283, 0.7166, 0.3807), (0.8944, 0.0, 0.4472), (0.0, 0.0, 1.0), (-0.1752, -0.5067, -0.5601), (0.4098, -0.2642, -0.739), (0.2623, -0.777, -0.395), (0.8491, 0.02476, -0.456), (0.4139, 0.3641, -0.5396), (-0.5274, -0.06899, -0.6251), (-0.6978, -0.295, -0.3287), (-0.1612, 0.4843, -0.5663), (-0.6876, 0.4979, -0.5216), (0.2472, 0.753, -0.1484), (0.9557, -0.2038, 0.05189), (0.9456, 0.3005, 0.04168), (0.0, -1.0, 0.0), (0.5879, -0.8014, 0.002385), (-0.9557, -0.2038, 0.05189), (-0.5879, -0.8014, 0.002385), (-0.5877, 0.808, 0.00128), (-0.9456, 0.3005, 0.04168), (0.5877, 0.808, 0.00128), (0.0, 1.0, 0.0), (0.6882, -0.5, 0.5257), (-0.2629, -0.809, 0.5257), (-0.8506, 0.0, 0.5257), (-0.2719, 0.6272, 0.4354), (0.6882, 0.5, 0.5257), (0.2217, -0.1681, 0.6297), (0.5257, -1.201e-05, 0.8506), (-0.4253, -0.309, 0.8507), (-0.4296, 0.2361, 0.8115), (0.1629, 0.4932, 0.847)], [], [(0, 13, 12), (1, 13, 15), (0, 12, 17), (0, 17, 19), (0, 19, 16), (1, 15, 22), (2, 14, 24), (3, 18, 26), (4, 20, 28), (5, 21, 30), (1, 22, 25), (2, 24, 27), (3, 26, 29), (4, 28, 31), (5, 30, 23), (6, 32, 37), (7, 33, 39), (8, 34, 40), (9, 35, 41), (10, 36, 38), (38, 41, 11), (38, 36, 41), (36, 9, 41), (41, 40, 11), (41, 35, 40), (35, 8, 40), (40, 39, 11), (40, 34, 39), (34, 7, 39), (39, 37, 11), (39, 33, 37), (33, 6, 37), (37, 38, 11), (37, 32, 38), (32, 10, 38), (23, 36, 10), (23, 30, 36), (30, 9, 36), (31, 35, 9), (31, 28, 35), (28, 8, 35), (29, 34, 8), (29, 26, 34), (26, 7, 34), (27, 33, 7), (27, 24, 33), (24, 6, 33), (25, 32, 6), (25, 22, 32), (22, 10, 32), (30, 31, 9), (30, 21, 31), (21, 4, 31), (28, 29, 8), (28, 20, 29), (20, 3, 29), (26, 27, 7), (26, 18, 27), (18, 2, 27), (24, 25, 6), (24, 14, 25), (14, 1, 25), (22, 23, 10), (22, 15, 23), (15, 5, 23), (16, 21, 5), (16, 19, 21), (19, 4, 21), (19, 20, 4), (19, 17, 20), (17, 3, 20), (17, 18, 3), (17, 12, 18), (12, 2, 18), (15, 16, 5), (15, 13, 16), (13, 0, 16), (12, 14, 2), (12, 13, 14), (13, 1, 14)])
me_icosphere_044.use_remesh_preserve_volume = False
me_icosphere_044.use_remesh_preserve_attributes = False
me_icosphere_044.use_mirror_vertex_groups = False
me_icosphere_044.update()
me_icosphere_045 = bpy.data.meshes.new('Icosphere.045')
me_icosphere_045.from_pydata([(0.0, -0.03443, -0.6199), (0.734, -0.3171, -0.2282), (-0.2757, -0.8383, -0.3733), (-0.8901, 0.06924, -0.2794), (-0.2637, 0.7834, -0.1664), (0.7216, 0.5187, -0.4332), (0.2764, -0.8506, 0.4472), (-0.7236, -0.5257, 0.4472), (-0.7236, 0.5257, 0.4472), (0.283, 0.7166, 0.3807), (0.8944, 0.0, 0.4472), (0.0, 0.0, 1.0), (-0.1752, -0.5067, -0.5601), (0.4098, -0.2642, -0.739), (0.2623, -0.777, -0.395), (0.8491, 0.02476, -0.456), (0.4139, 0.3641, -0.5396), (-0.5274, -0.06899, -0.6251), (-0.6978, -0.295, -0.3287), (-0.1612, 0.4843, -0.5663), (-0.6876, 0.4979, -0.5216), (0.2472, 0.753, -0.1484), (0.9557, -0.2038, 0.05189), (0.9456, 0.3005, 0.04168), (0.0, -1.0, 0.0), (0.5879, -0.8014, 0.002385), (-0.9557, -0.2038, 0.05189), (-0.5879, -0.8014, 0.002385), (-0.5877, 0.808, 0.00128), (-0.9456, 0.3005, 0.04168), (0.5877, 0.808, 0.00128), (0.0, 1.0, 0.0), (0.6882, -0.5, 0.5257), (-0.2629, -0.809, 0.5257), (-0.8506, 0.0, 0.5257), (-0.2719, 0.6272, 0.4354), (0.6882, 0.5, 0.5257), (0.2217, -0.1681, 0.6297), (0.5257, -1.201e-05, 0.8506), (-0.4253, -0.309, 0.8507), (-0.4296, 0.2361, 0.8115), (0.1629, 0.4932, 0.847)], [], [(0, 13, 12), (1, 13, 15), (0, 12, 17), (0, 17, 19), (0, 19, 16), (1, 15, 22), (2, 14, 24), (3, 18, 26), (4, 20, 28), (5, 21, 30), (1, 22, 25), (2, 24, 27), (3, 26, 29), (4, 28, 31), (5, 30, 23), (6, 32, 37), (7, 33, 39), (8, 34, 40), (9, 35, 41), (10, 36, 38), (38, 41, 11), (38, 36, 41), (36, 9, 41), (41, 40, 11), (41, 35, 40), (35, 8, 40), (40, 39, 11), (40, 34, 39), (34, 7, 39), (39, 37, 11), (39, 33, 37), (33, 6, 37), (37, 38, 11), (37, 32, 38), (32, 10, 38), (23, 36, 10), (23, 30, 36), (30, 9, 36), (31, 35, 9), (31, 28, 35), (28, 8, 35), (29, 34, 8), (29, 26, 34), (26, 7, 34), (27, 33, 7), (27, 24, 33), (24, 6, 33), (25, 32, 6), (25, 22, 32), (22, 10, 32), (30, 31, 9), (30, 21, 31), (21, 4, 31), (28, 29, 8), (28, 20, 29), (20, 3, 29), (26, 27, 7), (26, 18, 27), (18, 2, 27), (24, 25, 6), (24, 14, 25), (14, 1, 25), (22, 23, 10), (22, 15, 23), (15, 5, 23), (16, 21, 5), (16, 19, 21), (19, 4, 21), (19, 20, 4), (19, 17, 20), (17, 3, 20), (17, 18, 3), (17, 12, 18), (12, 2, 18), (15, 16, 5), (15, 13, 16), (13, 0, 16), (12, 14, 2), (12, 13, 14), (13, 1, 14)])
me_icosphere_045.use_remesh_preserve_volume = False
me_icosphere_045.use_remesh_preserve_attributes = False
me_icosphere_045.use_mirror_vertex_groups = False
me_icosphere_045.update()
me_icosphere_047 = bpy.data.meshes.new('Icosphere.047')
me_icosphere_047.from_pydata([(0.0, -0.03443, -0.6199), (0.734, -0.3171, -0.2282), (-0.2757, -0.8383, -0.3733), (-0.8901, 0.06924, -0.2794), (-0.2637, 0.7834, -0.1664), (0.7216, 0.5187, -0.4332), (0.2764, -0.8506, 0.4472), (-0.7236, -0.5257, 0.4472), (-0.7236, 0.5257, 0.4472), (0.283, 0.7166, 0.3807), (0.8944, 0.0, 0.4472), (0.0, 0.0, 1.0), (-0.1752, -0.5067, -0.5601), (0.4098, -0.2642, -0.739), (0.2623, -0.777, -0.395), (0.8491, 0.02476, -0.456), (0.4139, 0.3641, -0.5396), (-0.5274, -0.06899, -0.6251), (-0.6978, -0.295, -0.3287), (-0.1612, 0.4843, -0.5663), (-0.6876, 0.4979, -0.5216), (0.2472, 0.753, -0.1484), (0.9557, -0.2038, 0.05189), (0.9456, 0.3005, 0.04168), (0.0, -1.0, 0.0), (0.5879, -0.8014, 0.002385), (-0.9557, -0.2038, 0.05189), (-0.5879, -0.8014, 0.002385), (-0.5877, 0.808, 0.00128), (-0.9456, 0.3005, 0.04168), (0.5877, 0.808, 0.00128), (0.0, 1.0, 0.0), (0.6882, -0.5, 0.5257), (-0.2629, -0.809, 0.5257), (-0.8506, 0.0, 0.5257), (-0.2719, 0.6272, 0.4354), (0.6882, 0.5, 0.5257), (0.2217, -0.1681, 0.6297), (0.5257, -1.201e-05, 0.8506), (-0.4253, -0.309, 0.8507), (-0.4296, 0.2361, 0.8115), (0.1629, 0.4932, 0.847)], [], [(0, 13, 12), (1, 13, 15), (0, 12, 17), (0, 17, 19), (0, 19, 16), (1, 15, 22), (2, 14, 24), (3, 18, 26), (4, 20, 28), (5, 21, 30), (1, 22, 25), (2, 24, 27), (3, 26, 29), (4, 28, 31), (5, 30, 23), (6, 32, 37), (7, 33, 39), (8, 34, 40), (9, 35, 41), (10, 36, 38), (38, 41, 11), (38, 36, 41), (36, 9, 41), (41, 40, 11), (41, 35, 40), (35, 8, 40), (40, 39, 11), (40, 34, 39), (34, 7, 39), (39, 37, 11), (39, 33, 37), (33, 6, 37), (37, 38, 11), (37, 32, 38), (32, 10, 38), (23, 36, 10), (23, 30, 36), (30, 9, 36), (31, 35, 9), (31, 28, 35), (28, 8, 35), (29, 34, 8), (29, 26, 34), (26, 7, 34), (27, 33, 7), (27, 24, 33), (24, 6, 33), (25, 32, 6), (25, 22, 32), (22, 10, 32), (30, 31, 9), (30, 21, 31), (21, 4, 31), (28, 29, 8), (28, 20, 29), (20, 3, 29), (26, 27, 7), (26, 18, 27), (18, 2, 27), (24, 25, 6), (24, 14, 25), (14, 1, 25), (22, 23, 10), (22, 15, 23), (15, 5, 23), (16, 21, 5), (16, 19, 21), (19, 4, 21), (19, 20, 4), (19, 17, 20), (17, 3, 20), (17, 18, 3), (17, 12, 18), (12, 2, 18), (15, 16, 5), (15, 13, 16), (13, 0, 16), (12, 14, 2), (12, 13, 14), (13, 1, 14)])
me_icosphere_047.use_remesh_preserve_volume = False
me_icosphere_047.use_remesh_preserve_attributes = False
me_icosphere_047.use_mirror_vertex_groups = False
me_icosphere_047.update()
me_icosphere_046 = bpy.data.meshes.new('Icosphere.046')
me_icosphere_046.from_pydata([(0.0, -0.03443, -0.6199), (0.734, -0.3171, -0.2282), (-0.2757, -0.8383, -0.3733), (-0.8901, 0.06924, -0.2794), (-0.2637, 0.7834, -0.1664), (0.7216, 0.5187, -0.4332), (0.2764, -0.8506, 0.4472), (-0.7236, -0.5257, 0.4472), (-0.7236, 0.5257, 0.4472), (0.283, 0.7166, 0.3807), (0.8944, 0.0, 0.4472), (0.0, 0.0, 1.0), (-0.1752, -0.5067, -0.5601), (0.4098, -0.2642, -0.739), (0.2623, -0.777, -0.395), (0.8491, 0.02476, -0.456), (0.4139, 0.3641, -0.5396), (-0.5274, -0.06899, -0.6251), (-0.6978, -0.295, -0.3287), (-0.1612, 0.4843, -0.5663), (-0.6876, 0.4979, -0.5216), (0.2472, 0.753, -0.1484), (0.9557, -0.2038, 0.05189), (0.9456, 0.3005, 0.04168), (0.0, -1.0, 0.0), (0.5879, -0.8014, 0.002385), (-0.9557, -0.2038, 0.05189), (-0.5879, -0.8014, 0.002385), (-0.5877, 0.808, 0.00128), (-0.9456, 0.3005, 0.04168), (0.5877, 0.808, 0.00128), (0.0, 1.0, 0.0), (0.6882, -0.5, 0.5257), (-0.2629, -0.809, 0.5257), (-0.8506, 0.0, 0.5257), (-0.2719, 0.6272, 0.4354), (0.6882, 0.5, 0.5257), (0.2217, -0.1681, 0.6297), (0.5257, -1.201e-05, 0.8506), (-0.4253, -0.309, 0.8507), (-0.4296, 0.2361, 0.8115), (0.1629, 0.4932, 0.847)], [], [(0, 13, 12), (1, 13, 15), (0, 12, 17), (0, 17, 19), (0, 19, 16), (1, 15, 22), (2, 14, 24), (3, 18, 26), (4, 20, 28), (5, 21, 30), (1, 22, 25), (2, 24, 27), (3, 26, 29), (4, 28, 31), (5, 30, 23), (6, 32, 37), (7, 33, 39), (8, 34, 40), (9, 35, 41), (10, 36, 38), (38, 41, 11), (38, 36, 41), (36, 9, 41), (41, 40, 11), (41, 35, 40), (35, 8, 40), (40, 39, 11), (40, 34, 39), (34, 7, 39), (39, 37, 11), (39, 33, 37), (33, 6, 37), (37, 38, 11), (37, 32, 38), (32, 10, 38), (23, 36, 10), (23, 30, 36), (30, 9, 36), (31, 35, 9), (31, 28, 35), (28, 8, 35), (29, 34, 8), (29, 26, 34), (26, 7, 34), (27, 33, 7), (27, 24, 33), (24, 6, 33), (25, 32, 6), (25, 22, 32), (22, 10, 32), (30, 31, 9), (30, 21, 31), (21, 4, 31), (28, 29, 8), (28, 20, 29), (20, 3, 29), (26, 27, 7), (26, 18, 27), (18, 2, 27), (24, 25, 6), (24, 14, 25), (14, 1, 25), (22, 23, 10), (22, 15, 23), (15, 5, 23), (16, 21, 5), (16, 19, 21), (19, 4, 21), (19, 20, 4), (19, 17, 20), (17, 3, 20), (17, 18, 3), (17, 12, 18), (12, 2, 18), (15, 16, 5), (15, 13, 16), (13, 0, 16), (12, 14, 2), (12, 13, 14), (13, 1, 14)])
me_icosphere_046.use_remesh_preserve_volume = False
me_icosphere_046.use_remesh_preserve_attributes = False
me_icosphere_046.use_mirror_vertex_groups = False
me_icosphere_046.update()
me_icosphere_048 = bpy.data.meshes.new('Icosphere.048')
me_icosphere_048.from_pydata([(0.0, -0.03443, -0.6199), (0.734, -0.3171, -0.2282), (-0.2757, -0.8383, -0.3733), (-0.8901, 0.06924, -0.2794), (-0.2637, 0.7834, -0.1664), (0.7216, 0.5187, -0.4332), (0.2764, -0.8506, 0.4472), (-0.7236, -0.5257, 0.4472), (-0.7236, 0.5257, 0.4472), (0.283, 0.7166, 0.3807), (0.8944, 0.0, 0.4472), (0.0, 0.0, 1.0), (-0.1752, -0.5067, -0.5601), (0.4098, -0.2642, -0.739), (0.2623, -0.777, -0.395), (0.8491, 0.02476, -0.456), (0.4139, 0.3641, -0.5396), (-0.5274, -0.06899, -0.6251), (-0.6978, -0.295, -0.3287), (-0.1612, 0.4843, -0.5663), (-0.6876, 0.4979, -0.5216), (0.2472, 0.753, -0.1484), (0.9557, -0.2038, 0.05189), (0.9456, 0.3005, 0.04168), (0.0, -1.0, 0.0), (0.5879, -0.8014, 0.002385), (-0.9557, -0.2038, 0.05189), (-0.5879, -0.8014, 0.002385), (-0.5877, 0.808, 0.00128), (-0.9456, 0.3005, 0.04168), (0.5877, 0.808, 0.00128), (0.0, 1.0, 0.0), (0.6882, -0.5, 0.5257), (-0.2629, -0.809, 0.5257), (-0.8506, 0.0, 0.5257), (-0.2719, 0.6272, 0.4354), (0.6882, 0.5, 0.5257), (0.2217, -0.1681, 0.6297), (0.5257, -1.201e-05, 0.8506), (-0.4253, -0.309, 0.8507), (-0.4296, 0.2361, 0.8115), (0.1629, 0.4932, 0.847)], [], [(0, 13, 12), (1, 13, 15), (0, 12, 17), (0, 17, 19), (0, 19, 16), (1, 15, 22), (2, 14, 24), (3, 18, 26), (4, 20, 28), (5, 21, 30), (1, 22, 25), (2, 24, 27), (3, 26, 29), (4, 28, 31), (5, 30, 23), (6, 32, 37), (7, 33, 39), (8, 34, 40), (9, 35, 41), (10, 36, 38), (38, 41, 11), (38, 36, 41), (36, 9, 41), (41, 40, 11), (41, 35, 40), (35, 8, 40), (40, 39, 11), (40, 34, 39), (34, 7, 39), (39, 37, 11), (39, 33, 37), (33, 6, 37), (37, 38, 11), (37, 32, 38), (32, 10, 38), (23, 36, 10), (23, 30, 36), (30, 9, 36), (31, 35, 9), (31, 28, 35), (28, 8, 35), (29, 34, 8), (29, 26, 34), (26, 7, 34), (27, 33, 7), (27, 24, 33), (24, 6, 33), (25, 32, 6), (25, 22, 32), (22, 10, 32), (30, 31, 9), (30, 21, 31), (21, 4, 31), (28, 29, 8), (28, 20, 29), (20, 3, 29), (26, 27, 7), (26, 18, 27), (18, 2, 27), (24, 25, 6), (24, 14, 25), (14, 1, 25), (22, 23, 10), (22, 15, 23), (15, 5, 23), (16, 21, 5), (16, 19, 21), (19, 4, 21), (19, 20, 4), (19, 17, 20), (17, 3, 20), (17, 18, 3), (17, 12, 18), (12, 2, 18), (15, 16, 5), (15, 13, 16), (13, 0, 16), (12, 14, 2), (12, 13, 14), (13, 1, 14)])
me_icosphere_048.use_remesh_preserve_volume = False
me_icosphere_048.use_remesh_preserve_attributes = False
me_icosphere_048.use_mirror_vertex_groups = False
me_icosphere_048.update()

# ---- objects
ob_icosphere = bpy.data.objects.new('Icosphere', me_icosphere_015)
ob_plane = bpy.data.objects.new('Plane', me_plane)
ob_lamp = bpy.data.objects.new('Lamp', light_lamp)
ob_camera = bpy.data.objects.new('Camera', cam_camera)
ob_icosphere_005 = bpy.data.objects.new('Icosphere.005', me_icosphere_005)
ob_icosphere_004 = bpy.data.objects.new('Icosphere.004', me_icosphere_004)
ob_icosphere_003 = bpy.data.objects.new('Icosphere.003', me_icosphere_003)
ob_icosphere_001 = bpy.data.objects.new('Icosphere.001', me_icosphere_016)
ob_icosphere_002 = bpy.data.objects.new('Icosphere.002', me_icosphere_017)
ob_icosphere_007 = bpy.data.objects.new('Icosphere.007', me_icosphere_020)
ob_icosphere_006 = bpy.data.objects.new('Icosphere.006', me_icosphere_019)
ob_icosphere_010 = bpy.data.objects.new('Icosphere.010', me_icosphere_023)
ob_icosphere_009 = bpy.data.objects.new('Icosphere.009', me_icosphere_022)
ob_icosphere_008 = bpy.data.objects.new('Icosphere.008', me_icosphere_021)
ob_icosphere_013 = bpy.data.objects.new('Icosphere.013', me_icosphere_026)
ob_icosphere_012 = bpy.data.objects.new('Icosphere.012', me_icosphere_025)
ob_icosphere_011 = bpy.data.objects.new('Icosphere.011', me_icosphere_024)
ob_icosphere_016 = bpy.data.objects.new('Icosphere.016', me_icosphere_029)
ob_icosphere_015 = bpy.data.objects.new('Icosphere.015', me_icosphere_028)
ob_icosphere_014 = bpy.data.objects.new('Icosphere.014', me_icosphere_027)
ob_icosphere_019 = bpy.data.objects.new('Icosphere.019', me_icosphere_032)
ob_icosphere_018 = bpy.data.objects.new('Icosphere.018', me_icosphere_031)
ob_icosphere_017 = bpy.data.objects.new('Icosphere.017', me_icosphere_030)
ob_icosphere_020 = bpy.data.objects.new('Icosphere.020', me_icosphere_033)
ob_icosphere_021 = bpy.data.objects.new('Icosphere.021', me_icosphere_034)
ob_icosphere_023 = bpy.data.objects.new('Icosphere.023', me_icosphere_036)
ob_icosphere_022 = bpy.data.objects.new('Icosphere.022', me_icosphere_035)
ob_icosphere_026 = bpy.data.objects.new('Icosphere.026', me_icosphere_039)
ob_icosphere_025 = bpy.data.objects.new('Icosphere.025', me_icosphere_038)
ob_icosphere_024 = bpy.data.objects.new('Icosphere.024', me_icosphere_037)
ob_icosphere_027 = bpy.data.objects.new('Icosphere.027', me_icosphere_040)
ob_icosphere_028 = bpy.data.objects.new('Icosphere.028', me_icosphere_041)
ob_icosphere_029 = bpy.data.objects.new('Icosphere.029', me_icosphere_042)
ob_icosphere_030 = bpy.data.objects.new('Icosphere.030', me_icosphere_043)
ob_icosphere_031 = bpy.data.objects.new('Icosphere.031', me_icosphere_044)
ob_icosphere_032 = bpy.data.objects.new('Icosphere.032', me_icosphere_045)
ob_icosphere_034 = bpy.data.objects.new('Icosphere.034', me_icosphere_047)
ob_icosphere_033 = bpy.data.objects.new('Icosphere.033', me_icosphere_046)
ob_icosphere_035 = bpy.data.objects.new('Icosphere.035', me_icosphere_048)

# ---- transforms, parenting, visibility, modifiers, constraints
ob_icosphere.location = (0.4126, 1.988, 6.152)
ob_icosphere.rotation_euler = (0.0, -0.0, 1.295)
ob_icosphere.scale = (0.3476, 0.3476, 0.3476)
ob_icosphere.lineart.crease_threshold = 0.0
ob_plane.location = (0.0, 0.0, 0.0)
ob_plane.lineart.crease_threshold = 0.0
_m = ob_plane.modifiers.new('Skin', 'SKIN')
_m = ob_plane.modifiers.new('Subsurf', 'SUBSURF')
_m.uv_smooth = 'PRESERVE_CORNERS'
_m.quality = 2
_m.show_only_control_edges = False
_m = ob_plane.modifiers.new('Decimate', 'DECIMATE')
_m.ratio = 0.06741
ob_lamp.location = (4.076, 1.005, 5.904)
ob_lamp.rotation_euler = (0.6503, 0.05522, 1.866)
ob_lamp.lock_rotations_4d = False
ob_lamp.empty_display_type = 'ARROWS'
ob_lamp.color = (0.0, 0.0, 0.0, 0.0)
ob_lamp.lineart.crease_threshold = 0.0
ob_camera.location = (7.481, -6.508, 5.344)
ob_camera.rotation_euler = (1.109, 0.0, 0.8149)
ob_camera.lock_rotations_4d = False
ob_camera.empty_display_type = 'ARROWS'
ob_camera.color = (0.0, 0.0, 0.0, 0.0)
ob_camera.display_type = 'WIRE'
ob_camera.lineart.crease_threshold = 0.0
ob_icosphere_005.location = (-1.565, 2.302, 7.468)
ob_icosphere_005.rotation_euler = (-0.4945, -0.02742, 0.6032)
ob_icosphere_005.scale = (0.5817, 0.5817, 0.5817)
ob_icosphere_005.lineart.crease_threshold = 0.0
ob_icosphere_004.location = (-1.16, 2.693, 7.431)
ob_icosphere_004.rotation_euler = (-9.688, 0.3437, 1.988)
ob_icosphere_004.scale = (0.4357, 0.4357, 0.4357)
ob_icosphere_004.lineart.crease_threshold = 0.0
ob_icosphere_003.location = (-0.6724, 2.557, 7.448)
ob_icosphere_003.rotation_euler = (-5.037, 0.1236, 2.083)
ob_icosphere_003.scale = (0.2984, 0.2984, 0.2984)
ob_icosphere_003.lineart.crease_threshold = 0.0
ob_icosphere_001.location = (0.6386, 1.559, 6.123)
ob_icosphere_001.rotation_euler = (-0.1791, 0.1557, 0.6079)
ob_icosphere_001.scale = (0.2259, 0.2259, 0.2259)
ob_icosphere_001.lineart.crease_threshold = 0.0
ob_icosphere_002.location = (0.9885, 1.113, 6.22)
ob_icosphere_002.rotation_euler = (0.1315, -0.1176, 3.051)
ob_icosphere_002.scale = (0.3254, 0.3254, 0.3254)
ob_icosphere_002.lineart.crease_threshold = 0.0
ob_icosphere_007.location = (-0.02817, 1.687, 6.2)
ob_icosphere_007.rotation_euler = (-5.048, 0.1541, 2.377)
ob_icosphere_007.scale = (0.1767, 0.1767, 0.1767)
ob_icosphere_007.lineart.crease_threshold = 0.0
ob_icosphere_006.location = (-0.3278, 1.68, 6.182)
ob_icosphere_006.rotation_euler = (-9.703, 0.373, 2.278)
ob_icosphere_006.scale = (0.258, 0.258, 0.258)
ob_icosphere_006.lineart.crease_threshold = 0.0
ob_icosphere_010.location = (0.1472, 2.183, 8.476)
ob_icosphere_010.rotation_euler = (-8.137, -0.1994, 0.5155)
ob_icosphere_010.scale = (0.2786, 0.2786, 0.2786)
ob_icosphere_010.lineart.crease_threshold = 0.0
ob_icosphere_009.location = (0.4705, 1.951, 8.706)
ob_icosphere_009.rotation_euler = (-12.79, -0.4229, 0.6041)
ob_icosphere_009.scale = (0.4067, 0.4067, 0.4067)
ob_icosphere_009.lineart.crease_threshold = 0.0
ob_icosphere_008.location = (0.8571, 1.583, 8.657)
ob_icosphere_008.rotation_euler = (-3.708, -0.01963, 2.002)
ob_icosphere_008.scale = (0.543, 0.543, 0.543)
ob_icosphere_008.lineart.crease_threshold = 0.0
ob_icosphere_013.location = (1.873, -0.6956, 9.109)
ob_icosphere_013.rotation_euler = (-3.311, 0.1121, 1.136)
ob_icosphere_013.scale = (0.3375, 0.3046, 0.3015)
ob_icosphere_013.lineart.crease_threshold = 0.0
ob_icosphere_012.location = (2.036, -0.1305, 8.964)
ob_icosphere_012.rotation_euler = (-12.86, -0.003317, -0.2009)
ob_icosphere_012.scale = (0.4101, 0.4826, 0.4716)
ob_icosphere_012.lineart.crease_threshold = 0.0
ob_icosphere_011.location = (1.783, 0.3512, 9.035)
ob_icosphere_011.rotation_euler = (-8.271, 0.282, -0.8929)
ob_icosphere_011.scale = (0.2865, 0.2865, 0.2865)
ob_icosphere_011.lineart.crease_threshold = 0.0
ob_icosphere_016.location = (-0.8442, 1.572, 9.414)
ob_icosphere_016.rotation_euler = (-8.271, 0.282, 0.4724)
ob_icosphere_016.scale = (0.4418, 0.4997, 0.4871)
ob_icosphere_016.lineart.crease_threshold = 0.0
ob_icosphere_015.location = (-0.4, 1.713, 9.344)
ob_icosphere_015.rotation_euler = (-12.86, -0.003317, 1.164)
ob_icosphere_015.scale = (0.3966, 0.4337, 0.4676)
ob_icosphere_015.lineart.crease_threshold = 0.0
ob_icosphere_014.location = (0.0348, 1.404, 9.418)
ob_icosphere_014.rotation_euler = (-3.311, 0.1121, 2.501)
ob_icosphere_014.scale = (0.328, 0.3012, 0.3156)
ob_icosphere_014.lineart.crease_threshold = 0.0
ob_icosphere_019.location = (-1.252, -1.833, 7.24)
ob_icosphere_019.rotation_euler = (-10.75, 0.3983, -1.291)
ob_icosphere_019.scale = (0.2984, 0.2984, 0.2984)
ob_icosphere_019.lineart.crease_threshold = 0.0
ob_icosphere_018.location = (-1.095, -2.25, 7.507)
ob_icosphere_018.rotation_euler = (-15.34, -0.2162, -0.4271)
ob_icosphere_018.scale = (0.4781, 0.4781, 0.4781)
ob_icosphere_018.lineart.crease_threshold = 0.0
ob_icosphere_017.location = (-0.5867, -2.213, 7.667)
ob_icosphere_017.rotation_euler = (-7.062, 0.5254, -2.998)
ob_icosphere_017.scale = (0.5081, 0.5081, 0.5081)
ob_icosphere_017.lineart.crease_threshold = 0.0
ob_icosphere_020.location = (-1.591, -0.2127, 7.387)
ob_icosphere_020.rotation_euler = (-6.572, 0.2545, -1.259)
ob_icosphere_020.scale = (0.5817, 0.5817, 0.5817)
ob_icosphere_020.lineart.crease_threshold = 0.0
ob_icosphere_021.location = (-1.192, 0.2606, 7.374)
ob_icosphere_021.rotation_euler = (-6.625, -0.159, -1.053)
ob_icosphere_021.scale = (0.3071, 0.3071, 0.3071)
ob_icosphere_021.lineart.crease_threshold = 0.0
ob_icosphere_023.location = (-1.557, -0.5345, 8.943)
ob_icosphere_023.rotation_euler = (-5.063, 0.005344, -1.022)
ob_icosphere_023.scale = (0.46, 0.4304, 0.4561)
ob_icosphere_023.lineart.crease_threshold = 0.0
ob_icosphere_022.location = (-1.339, -1.006, 8.874)
ob_icosphere_022.rotation_euler = (-15.21, -1.301, -0.1415)
ob_icosphere_022.scale = (0.3211, 0.3441, 0.3432)
ob_icosphere_022.lineart.crease_threshold = 0.0
ob_icosphere_026.location = (1.885, -0.6385, 7.995)
ob_icosphere_026.rotation_euler = (-8.307, 0.2614, -1.162)
ob_icosphere_026.scale = (0.4854, 0.4854, 0.4854)
ob_icosphere_026.lineart.crease_threshold = 0.0
ob_icosphere_025.location = (2.149, -1.173, 7.981)
ob_icosphere_025.rotation_euler = (-11.22, -0.1633, -0.07372)
ob_icosphere_025.scale = (0.3309, 0.3893, 0.3805)
ob_icosphere_025.lineart.crease_threshold = 0.0
ob_icosphere_024.location = (1.674, -1.458, 7.852)
ob_icosphere_024.rotation_euler = (-3.314, 0.1529, 0.8762)
ob_icosphere_024.scale = (0.3375, 0.3046, 0.3015)
ob_icosphere_024.lineart.crease_threshold = 0.0
ob_icosphere_027.location = (1.211, -1.645, 6.662)
ob_icosphere_027.rotation_euler = (-7.062, 0.5254, -2.998)
ob_icosphere_027.scale = (0.5081, 0.5081, 0.5081)
ob_icosphere_027.lineart.crease_threshold = 0.0
ob_icosphere_028.location = (0.5826, -1.955, 6.623)
ob_icosphere_028.rotation_euler = (-6.808, 0.09722, -2.974)
ob_icosphere_028.scale = (0.4152, 0.4152, 0.4152)
ob_icosphere_028.lineart.crease_threshold = 0.0
ob_icosphere_029.location = (1.151, -0.9884, 6.838)
ob_icosphere_029.rotation_euler = (-6.408, 0.03022, -2.937)
ob_icosphere_029.scale = (0.358, 0.358, 0.358)
ob_icosphere_029.lineart.crease_threshold = 0.0
ob_icosphere_030.location = (1.459, -1.332, 6.782)
ob_icosphere_030.rotation_euler = (-6.818, 0.2672, -2.805)
ob_icosphere_030.scale = (0.2202, 0.2202, 0.2202)
ob_icosphere_030.lineart.crease_threshold = 0.0
ob_icosphere_031.location = (-0.3497, -0.5709, 9.604)
ob_icosphere_031.rotation_euler = (-5.063, 0.005344, -1.022)
ob_icosphere_031.scale = (0.46, 0.4304, 0.4561)
ob_icosphere_031.lineart.crease_threshold = 0.0
ob_icosphere_032.location = (0.08792, -0.594, 9.631)
ob_icosphere_032.rotation_euler = (-4.833, -0.2744, 1.647)
ob_icosphere_032.scale = (0.2874, 0.2689, 0.285)
ob_icosphere_032.lineart.crease_threshold = 0.0
ob_icosphere_034.location = (0.06139, 0.5138, 10.22)
ob_icosphere_034.rotation_euler = (-5.063, 0.005344, -1.022)
ob_icosphere_034.scale = (0.46, 0.4304, 0.4561)
ob_icosphere_034.lineart.crease_threshold = 0.0
ob_icosphere_033.location = (0.4748, 0.1822, 10.31)
ob_icosphere_033.rotation_euler = (-4.833, -0.2744, 1.647)
ob_icosphere_033.scale = (0.2874, 0.2689, 0.285)
ob_icosphere_033.lineart.crease_threshold = 0.0
ob_icosphere_035.location = (-0.01117, 0.04915, 10.64)
ob_icosphere_035.rotation_euler = (-4.833, -0.2744, 1.647)
ob_icosphere_035.scale = (0.2874, 0.2689, 0.285)
ob_icosphere_035.lineart.crease_threshold = 0.0

# ---- collection membership
col_collection_1.objects.link(ob_icosphere)
col_collection_1.objects.link(ob_plane)
col_collection_1.objects.link(ob_lamp)
col_collection_1.objects.link(ob_camera)
col_collection_1.objects.link(ob_icosphere_005)
col_collection_1.objects.link(ob_icosphere_004)
col_collection_1.objects.link(ob_icosphere_003)
col_collection_1.objects.link(ob_icosphere_001)
col_collection_1.objects.link(ob_icosphere_002)
col_collection_1.objects.link(ob_icosphere_007)
col_collection_1.objects.link(ob_icosphere_006)
col_collection_1.objects.link(ob_icosphere_010)
col_collection_1.objects.link(ob_icosphere_009)
col_collection_1.objects.link(ob_icosphere_008)
col_collection_1.objects.link(ob_icosphere_013)
col_collection_1.objects.link(ob_icosphere_012)
col_collection_1.objects.link(ob_icosphere_011)
col_collection_1.objects.link(ob_icosphere_016)
col_collection_1.objects.link(ob_icosphere_015)
col_collection_1.objects.link(ob_icosphere_014)
col_collection_1.objects.link(ob_icosphere_019)
col_collection_1.objects.link(ob_icosphere_018)
col_collection_1.objects.link(ob_icosphere_017)
col_collection_1.objects.link(ob_icosphere_020)
col_collection_1.objects.link(ob_icosphere_021)
col_collection_1.objects.link(ob_icosphere_023)
col_collection_1.objects.link(ob_icosphere_022)
col_collection_1.objects.link(ob_icosphere_026)
col_collection_1.objects.link(ob_icosphere_025)
col_collection_1.objects.link(ob_icosphere_024)
col_collection_1.objects.link(ob_icosphere_027)
col_collection_1.objects.link(ob_icosphere_028)
col_collection_1.objects.link(ob_icosphere_029)
col_collection_1.objects.link(ob_icosphere_030)
col_collection_1.objects.link(ob_icosphere_031)
col_collection_1.objects.link(ob_icosphere_032)
col_collection_1.objects.link(ob_icosphere_034)
col_collection_1.objects.link(ob_icosphere_033)
col_collection_1.objects.link(ob_icosphere_035)

# ---- scene / render settings (as saved in the file)
scene.camera = ob_camera
scene.frame_start = 1; scene.frame_end = 250; scene.frame_set(1)
scene.render.engine = 'BLENDER_EEVEE_NEXT'
scene.render.resolution_percentage = 50
scene.render.dither_intensity = 0.0
scene.cycles.use_denoising = False
scene.cycles.samples = 128
scene.cycles.sampling_pattern = 'TABULATED_SOBOL'
scene.cycles.use_adaptive_sampling = False
scene.cycles.use_light_tree = False
scene.cycles.blur_glossy = 0.0
scene.cycles.sample_clamp_indirect = 0.0
scene.view_settings.view_transform = 'Standard'
bpy.context.view_layer.update()
